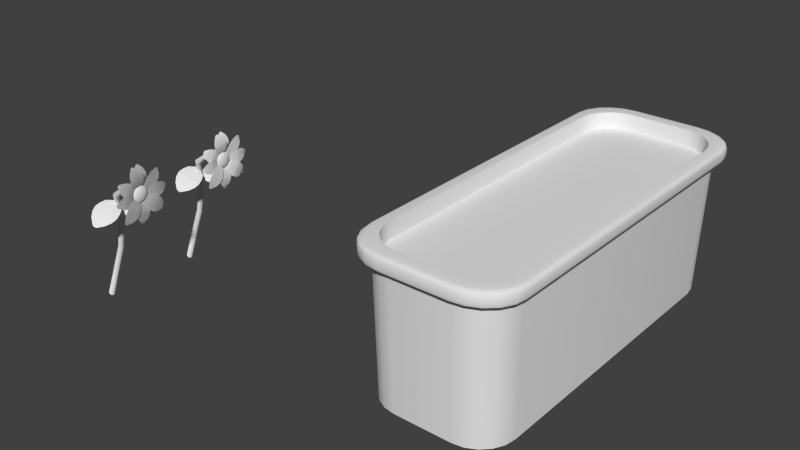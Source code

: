 # Source: flower.blend  (saved by Blender 2.76.0; exported with 4.5.12 LTS)
import bpy
from mathutils import Matrix  # noqa: F401  (used for matrix-valued properties, if any)

bpy.ops.wm.read_factory_settings(use_empty=True)
scene = bpy.context.scene
scene.name = 'Scene'

# ---- collections
col_collection_1 = bpy.data.collections.new('Collection 1'); scene.collection.children.link(col_collection_1)

# ---- world
world_world = bpy.data.worlds.new('World'); scene.world = world_world
world_world.color = (0.05088, 0.05088, 0.05088)
world_world.use_sun_shadow = False
world_world.sun_shadow_jitter_overblur = 0.0
world_world.cycles.sampling_method = 'MANUAL'
world_world.cycles.sample_map_resolution = 256

# ---- meshes
me_cube_003 = bpy.data.meshes.new('Cube.003')
me_cube_003.from_pydata([(-1.339, -3.008, 1.123), (-0.5976, -3.758, 1.123), (-1.303, -3.24, 1.123), (-1.198, -3.449, 1.123), (-1.034, -3.615, 1.123), (-0.8268, -3.721, 1.123), (0.5976, -3.758, 1.123), (1.339, -3.008, 1.123), (0.8268, -3.721, 1.123), (1.034, -3.615, 1.123), (1.198, -3.449, 1.123), (1.303, -3.24, 1.123), (-1.339, -2.001e-08, 1.123), (1.339, -2.001e-08, 1.123), (-1.339, 3.008, 1.123), (-0.5976, 3.758, 1.123), (-1.303, 3.24, 1.123), (-1.198, 3.449, 1.123), (-1.034, 3.615, 1.123), (-0.8268, 3.721, 1.123), (0.5976, 3.758, 1.123), (1.339, 3.008, 1.123), (0.8268, 3.721, 1.123), (1.034, 3.615, 1.123), (1.198, 3.449, 1.123), (1.303, 3.24, 1.123)], [], [(5, 1, 6, 8, 9, 10, 11, 7, 13, 21, 25, 24, 23, 22, 20, 15, 19, 18, 17, 16, 14, 12, 0, 2, 3, 4)])
_uv = me_cube_003.uv_layers.new(name='UVMap')
_uv.uv.foreach_set('vector', [0.8087, 0.9951, 0.7231, 1.0, 0.2769, 1.0, 0.1913, 0.9951, 0.1141, 0.9809, 0.05288, 0.9589, 0.01355, 0.9311, 1.78e-07, 0.9002, 8.901e-08, 0.5, 0.0, 0.09977, 0.01355, 0.06894, 0.05288, 0.04113, 0.1141, 0.01905, 0.1913, 0.004883, 0.2769, 0.0, 0.7231, 0.0, 0.8087, 0.004883, 0.8859, 0.01905, 0.9471, 0.04113, 0.9864, 0.06894, 1.0, 0.09977, 1.0, 0.5, 1.0, 0.9002, 0.9864, 0.9311, 0.9471, 0.9589, 0.8859, 0.9809])
me_cube_003.use_remesh_preserve_volume = False
me_cube_003.use_remesh_preserve_attributes = False
me_cube_003.use_mirror_vertex_groups = False
me_cube_003.update()
me_cube_002 = bpy.data.meshes.new('Cube.002')
me_cube_002.from_pydata([(-0.6108, -3.799, -1.41), (-1.369, -3.041, -1.41), (-0.8451, -3.762, -1.41), (-1.056, -3.654, -1.41), (-1.224, -3.487, -1.41), (-1.332, -3.275, -1.41), (1.369, -3.041, -1.41), (0.6108, -3.799, -1.41), (1.332, -3.275, -1.41), (1.224, -3.487, -1.41), (1.056, -3.654, -1.41), (0.8451, -3.762, -1.41), (-1.41, -3.132, 1.41), (-0.6292, -3.913, 1.41), (-1.372, -3.374, 1.41), (-1.261, -3.591, 1.41), (-1.088, -3.764, 1.41), (-0.8705, -3.875, 1.41), (0.6292, -3.913, 1.41), (1.41, -3.132, 1.41), (0.8705, -3.875, 1.41), (1.088, -3.764, 1.41), (1.261, -3.591, 1.41), (1.372, -3.374, 1.41), (-1.369, -2.674e-10, -1.41), (1.369, -2.674e-10, -1.41), (-1.41, 0.0, 1.41), (1.41, 0.0, 1.41), (-0.6108, 3.799, -1.41), (-1.369, 3.041, -1.41), (-0.8451, 3.762, -1.41), (-1.056, 3.654, -1.41), (-1.224, 3.487, -1.41), (-1.332, 3.275, -1.41), (1.369, 3.041, -1.41), (0.6108, 3.799, -1.41), (1.332, 3.275, -1.41), (1.224, 3.487, -1.41), (1.056, 3.654, -1.41), (0.8451, 3.762, -1.41), (-1.41, 3.132, 1.41), (-0.6292, 3.913, 1.41), (-1.372, 3.374, 1.41), (-1.261, 3.591, 1.41), (-1.088, 3.764, 1.41), (-0.8705, 3.875, 1.41), (0.6292, 3.913, 1.41), (1.41, 3.132, 1.41), (0.8705, 3.875, 1.41), (1.088, 3.764, 1.41), (1.261, 3.591, 1.41), (1.372, 3.374, 1.41), (-1.339, -3.008, 1.722), (-0.5976, -3.758, 1.722), (-1.303, -3.24, 1.722), (-1.198, -3.449, 1.722), (-1.034, -3.615, 1.722), (-0.8268, -3.721, 1.722), (0.5976, -3.758, 1.722), (1.339, -3.008, 1.722), (0.8268, -3.721, 1.722), (1.034, -3.615, 1.722), (1.198, -3.449, 1.722), (1.303, -3.24, 1.722), (-1.339, -2.001e-08, 1.722), (1.339, -2.001e-08, 1.722), (-1.339, 3.008, 1.722), (-0.5976, 3.758, 1.722), (-1.303, 3.24, 1.722), (-1.198, 3.449, 1.722), (-1.034, 3.615, 1.722), (-0.8268, 3.721, 1.722), (0.5976, 3.758, 1.722), (1.339, 3.008, 1.722), (0.8268, 3.721, 1.722), (1.034, 3.615, 1.722), (1.198, 3.449, 1.722), (1.303, 3.24, 1.722), (-1.339, -3.008, 1.123), (-0.5976, -3.758, 1.123), (-1.303, -3.24, 1.123), (-1.198, -3.449, 1.123), (-1.034, -3.615, 1.123), (-0.8268, -3.721, 1.123), (0.5976, -3.758, 1.123), (1.339, -3.008, 1.123), (0.8268, -3.721, 1.123), (1.034, -3.615, 1.123), (1.198, -3.449, 1.123), (1.303, -3.24, 1.123), (-1.339, -2.001e-08, 1.123), (1.339, -2.001e-08, 1.123), (-1.339, 3.008, 1.123), (-0.5976, 3.758, 1.123), (-1.303, 3.24, 1.123), (-1.198, 3.449, 1.123), (-1.034, 3.615, 1.123), (-0.8268, 3.721, 1.123), (0.5976, 3.758, 1.123), (1.339, 3.008, 1.123), (0.8268, 3.721, 1.123), (1.034, 3.615, 1.123), (1.198, 3.449, 1.123), (1.303, 3.24, 1.123), (-1.511, -3.21, 1.41), (-1.597, -3.277, 1.502), (-1.554, -3.244, 1.422), (-1.586, -3.268, 1.456), (-0.7128, -4.094, 1.502), (-0.6684, -3.998, 1.41), (-0.7068, -4.081, 1.456), (-0.6906, -4.046, 1.422), (-1.469, -3.457, 1.41), (-1.554, -3.529, 1.502), (-1.511, -3.493, 1.422), (-1.543, -3.52, 1.456), (-1.347, -3.677, 1.41), (-1.428, -3.757, 1.502), (-1.388, -3.717, 1.422), (-1.418, -3.746, 1.456), (-1.16, -3.85, 1.41), (-1.233, -3.938, 1.502), (-1.196, -3.894, 1.422), (-1.223, -3.926, 1.456), (-0.9256, -3.96, 1.41), (-0.9861, -4.054, 1.502), (-0.9559, -4.007, 1.422), (-0.978, -4.041, 1.456), (0.6684, -3.998, 1.41), (0.7128, -4.094, 1.502), (0.6906, -4.046, 1.422), (0.7068, -4.081, 1.456), (1.597, -3.277, 1.502), (1.511, -3.21, 1.41), (1.586, -3.268, 1.456), (1.554, -3.244, 1.422), (0.9861, -4.054, 1.502), (0.9256, -3.96, 1.41), (0.978, -4.041, 1.456), (0.9559, -4.007, 1.422), (1.233, -3.938, 1.502), (1.16, -3.85, 1.41), (1.223, -3.926, 1.456), (1.196, -3.894, 1.422), (1.428, -3.757, 1.502), (1.347, -3.677, 1.41), (1.418, -3.746, 1.456), (1.388, -3.717, 1.422), (1.554, -3.529, 1.502), (1.469, -3.457, 1.41), (1.543, -3.52, 1.456), (1.511, -3.493, 1.422), (-1.511, 2.742e-09, 1.41), (-1.597, 5.08e-09, 1.502), (-1.554, 3.911e-09, 1.422), (-1.586, 4.767e-09, 1.456), (1.597, 5.08e-09, 1.502), (1.511, 2.742e-09, 1.41), (1.586, 4.767e-09, 1.456), (1.554, 3.911e-09, 1.422), (-1.597, 3.277, 1.502), (-1.511, 3.21, 1.41), (-1.586, 3.268, 1.456), (-1.554, 3.244, 1.422), (-0.6684, 3.998, 1.41), (-0.7128, 4.094, 1.502), (-0.6906, 4.046, 1.422), (-0.7068, 4.081, 1.456), (-1.554, 3.529, 1.502), (-1.469, 3.457, 1.41), (-1.543, 3.52, 1.456), (-1.511, 3.493, 1.422), (-1.428, 3.757, 1.502), (-1.347, 3.677, 1.41), (-1.418, 3.746, 1.456), (-1.388, 3.717, 1.422), (-1.233, 3.938, 1.502), (-1.16, 3.85, 1.41), (-1.223, 3.926, 1.456), (-1.196, 3.894, 1.422), (-0.9861, 4.054, 1.502), (-0.9256, 3.96, 1.41), (-0.978, 4.041, 1.456), (-0.9559, 4.007, 1.422), (0.7128, 4.094, 1.502), (0.6684, 3.998, 1.41), (0.7068, 4.081, 1.456), (0.6906, 4.046, 1.422), (1.511, 3.21, 1.41), (1.597, 3.277, 1.502), (1.554, 3.244, 1.422), (1.586, 3.268, 1.456), (0.9256, 3.96, 1.41), (0.9861, 4.054, 1.502), (0.9559, 4.007, 1.422), (0.978, 4.041, 1.456), (1.16, 3.85, 1.41), (1.233, 3.938, 1.502), (1.196, 3.894, 1.422), (1.223, 3.926, 1.456), (1.347, 3.677, 1.41), (1.428, 3.757, 1.502), (1.388, 3.717, 1.422), (1.418, 3.746, 1.456), (1.469, 3.457, 1.41), (1.554, 3.529, 1.502), (1.511, 3.493, 1.422), (1.543, 3.52, 1.456), (-1.597, -3.277, 1.63), (-1.513, -3.189, 1.722), (-1.586, -3.265, 1.676), (-1.555, -3.233, 1.71), (-0.6715, -3.973, 1.722), (-0.7128, -4.094, 1.63), (-0.6921, -4.034, 1.71), (-0.7072, -4.078, 1.676), (-1.554, -3.529, 1.63), (-1.471, -3.434, 1.722), (-1.543, -3.517, 1.676), (-1.513, -3.482, 1.71), (-1.428, -3.757, 1.63), (-1.35, -3.653, 1.722), (-1.418, -3.743, 1.676), (-1.389, -3.705, 1.71), (-1.233, -3.938, 1.63), (-1.163, -3.825, 1.722), (-1.223, -3.923, 1.676), (-1.198, -3.882, 1.71), (-0.9861, -4.054, 1.63), (-0.9295, -3.936, 1.722), (-0.9785, -4.038, 1.676), (-0.9578, -3.995, 1.71), (0.7128, -4.094, 1.63), (0.6715, -3.973, 1.722), (0.7072, -4.078, 1.676), (0.6921, -4.034, 1.71), (1.513, -3.189, 1.722), (1.597, -3.277, 1.63), (1.555, -3.233, 1.71), (1.586, -3.265, 1.676), (0.9295, -3.936, 1.722), (0.9861, -4.054, 1.63), (0.9578, -3.995, 1.71), (0.9785, -4.038, 1.676), (1.163, -3.825, 1.722), (1.233, -3.938, 1.63), (1.198, -3.882, 1.71), (1.223, -3.923, 1.676), (1.35, -3.653, 1.722), (1.428, -3.757, 1.63), (1.389, -3.705, 1.71), (1.418, -3.743, 1.676), (1.471, -3.434, 1.722), (1.554, -3.529, 1.63), (1.513, -3.482, 1.71), (1.543, -3.517, 1.676), (-1.597, 5.08e-09, 1.63), (-1.513, -3.107e-09, 1.722), (-1.586, 3.983e-09, 1.676), (-1.555, 9.865e-10, 1.71), (1.513, -3.107e-09, 1.722), (1.597, 5.08e-09, 1.63), (1.555, 9.865e-10, 1.71), (1.586, 3.983e-09, 1.676), (-1.513, 3.189, 1.722), (-1.597, 3.277, 1.63), (-1.555, 3.233, 1.71), (-1.586, 3.265, 1.676), (-0.7128, 4.094, 1.63), (-0.6715, 3.973, 1.722), (-0.7072, 4.078, 1.676), (-0.6921, 4.034, 1.71), (-1.471, 3.434, 1.722), (-1.554, 3.529, 1.63), (-1.513, 3.482, 1.71), (-1.543, 3.517, 1.676), (-1.35, 3.653, 1.722), (-1.428, 3.757, 1.63), (-1.389, 3.705, 1.71), (-1.418, 3.743, 1.676), (-1.163, 3.825, 1.722), (-1.233, 3.938, 1.63), (-1.198, 3.882, 1.71), (-1.223, 3.923, 1.676), (-0.9295, 3.936, 1.722), (-0.9861, 4.054, 1.63), (-0.9578, 3.995, 1.71), (-0.9785, 4.038, 1.676), (0.6715, 3.973, 1.722), (0.7128, 4.094, 1.63), (0.6921, 4.034, 1.71), (0.7072, 4.078, 1.676), (1.597, 3.277, 1.63), (1.513, 3.189, 1.722), (1.586, 3.265, 1.676), (1.555, 3.233, 1.71), (0.9861, 4.054, 1.63), (0.9295, 3.936, 1.722), (0.9785, 4.038, 1.676), (0.9578, 3.995, 1.71), (1.233, 3.938, 1.63), (1.163, 3.825, 1.722), (1.223, 3.923, 1.676), (1.198, 3.882, 1.71), (1.428, 3.757, 1.63), (1.35, 3.653, 1.722), (1.418, 3.743, 1.676), (1.389, 3.705, 1.71), (1.554, 3.529, 1.63), (1.471, 3.434, 1.722), (1.543, 3.517, 1.676), (1.513, 3.482, 1.71)], [], [(0, 2, 3, 4, 5, 1, 24, 25, 6, 8, 9, 10, 11, 7), (172, 168, 273, 277), (27, 19, 6, 25), (18, 13, 0, 7), (0, 13, 17, 2), (2, 17, 16, 3), (3, 16, 15, 4), (4, 15, 14, 5), (5, 14, 12, 1), (18, 7, 11, 20), (20, 11, 10, 21), (21, 10, 9, 22), (22, 9, 8, 23), (23, 8, 6, 19), (12, 26, 24, 1), (28, 35, 39, 38, 37, 36, 34, 25, 24, 29, 33, 32, 31, 30), (201, 197, 300, 304), (27, 25, 34, 47), (46, 35, 28, 41), (28, 30, 45, 41), (30, 31, 44, 45), (31, 32, 43, 44), (32, 33, 42, 43), (33, 29, 40, 42), (46, 48, 39, 35), (48, 49, 38, 39), (49, 50, 37, 38), (50, 51, 36, 37), (51, 47, 34, 36), (40, 29, 24, 26), (132, 156, 261, 237), (129, 136, 241, 232), (148, 132, 237, 253), (41, 45, 181, 164), (160, 153, 256, 265), (197, 193, 296, 300), (193, 184, 289, 296), (153, 105, 208, 256), (40, 26, 152, 161), (176, 172, 277, 281), (108, 129, 232, 213), (42, 40, 161, 169), (49, 48, 192, 196), (117, 121, 224, 220), (144, 148, 253, 249), (180, 176, 281, 285), (205, 201, 304, 308), (168, 160, 265, 273), (140, 144, 249, 245), (184, 165, 268, 289), (23, 19, 133, 149), (125, 108, 213, 228), (12, 14, 112, 104), (121, 125, 228, 224), (47, 51, 204, 188), (189, 205, 308, 292), (48, 46, 185, 192), (17, 13, 109, 124), (20, 21, 141, 137), (113, 117, 220, 216), (15, 16, 120, 116), (156, 189, 292, 261), (50, 49, 196, 200), (45, 44, 177, 181), (13, 18, 128, 109), (21, 22, 145, 141), (14, 15, 116, 112), (43, 42, 169, 173), (51, 50, 200, 204), (44, 43, 173, 177), (26, 12, 104, 152), (19, 27, 157, 133), (22, 23, 149, 145), (27, 47, 188, 157), (209, 217, 54, 52), (165, 180, 285, 268), (136, 140, 245, 241), (18, 20, 137, 128), (16, 17, 124, 120), (46, 41, 164, 185), (301, 297, 74, 75), (293, 309, 77, 73), (225, 229, 57, 56), (297, 288, 72, 74), (212, 233, 58, 53), (244, 248, 62, 61), (260, 293, 73, 65), (305, 301, 75, 76), (248, 252, 63, 62), (221, 225, 56, 55), (284, 280, 70, 71), (229, 212, 53, 57), (276, 272, 68, 69), (309, 305, 76, 77), (280, 276, 69, 70), (252, 236, 59, 63), (264, 257, 64, 66), (257, 209, 52, 64), (217, 221, 55, 54), (272, 264, 66, 68), (269, 284, 71, 67), (288, 269, 67, 72), (240, 244, 61, 60), (236, 260, 65, 59), (233, 240, 60, 58), (73, 77, 103, 99), (74, 72, 98, 100), (64, 52, 78, 90), (60, 61, 87, 86), (55, 56, 82, 81), (71, 70, 96, 97), (66, 64, 90, 92), (75, 74, 100, 101), (70, 69, 95, 96), (53, 58, 84, 79), (61, 62, 88, 87), (54, 55, 81, 80), (72, 67, 93, 98), (76, 75, 101, 102), (69, 68, 94, 95), (57, 53, 79, 83), (59, 65, 91, 85), (62, 63, 89, 88), (52, 54, 80, 78), (65, 73, 99, 91), (77, 76, 102, 103), (68, 66, 92, 94), (58, 60, 86, 84), (56, 57, 83, 82), (67, 71, 97, 93), (63, 59, 85, 89), (108, 125, 127, 110), (110, 127, 126, 111), (111, 126, 124, 109), (125, 121, 123, 127), (127, 123, 122, 126), (126, 122, 120, 124), (121, 117, 119, 123), (123, 119, 118, 122), (122, 118, 116, 120), (117, 113, 115, 119), (119, 115, 114, 118), (118, 114, 112, 116), (113, 105, 107, 115), (115, 107, 106, 114), (114, 106, 104, 112), (136, 129, 131, 138), (138, 131, 130, 139), (139, 130, 128, 137), (140, 136, 138, 142), (142, 138, 139, 143), (143, 139, 137, 141), (144, 140, 142, 146), (146, 142, 143, 147), (147, 143, 141, 145), (148, 144, 146, 150), (150, 146, 147, 151), (151, 147, 145, 149), (132, 148, 150, 134), (134, 150, 151, 135), (135, 151, 149, 133), (105, 153, 155, 107), (107, 155, 154, 106), (106, 154, 152, 104), (129, 108, 110, 131), (131, 110, 111, 130), (130, 111, 109, 128), (156, 132, 134, 158), (158, 134, 135, 159), (159, 135, 133, 157), (164, 181, 183, 166), (166, 183, 182, 167), (167, 182, 180, 165), (181, 177, 179, 183), (183, 179, 178, 182), (182, 178, 176, 180), (177, 173, 175, 179), (179, 175, 174, 178), (178, 174, 172, 176), (173, 169, 171, 175), (175, 171, 170, 174), (174, 170, 168, 172), (169, 161, 163, 171), (171, 163, 162, 170), (170, 162, 160, 168), (192, 185, 187, 194), (194, 187, 186, 195), (195, 186, 184, 193), (196, 192, 194, 198), (198, 194, 195, 199), (199, 195, 193, 197), (200, 196, 198, 202), (202, 198, 199, 203), (203, 199, 197, 201), (204, 200, 202, 206), (206, 202, 203, 207), (207, 203, 201, 205), (188, 204, 206, 190), (190, 206, 207, 191), (191, 207, 205, 189), (161, 152, 154, 163), (163, 154, 155, 162), (162, 155, 153, 160), (185, 164, 166, 187), (187, 166, 167, 186), (186, 167, 165, 184), (157, 188, 190, 159), (159, 190, 191, 158), (158, 191, 189, 156), (212, 229, 231, 214), (214, 231, 230, 215), (215, 230, 228, 213), (229, 225, 227, 231), (231, 227, 226, 230), (230, 226, 224, 228), (225, 221, 223, 227), (227, 223, 222, 226), (226, 222, 220, 224), (221, 217, 219, 223), (223, 219, 218, 222), (222, 218, 216, 220), (217, 209, 211, 219), (219, 211, 210, 218), (218, 210, 208, 216), (240, 233, 235, 242), (242, 235, 234, 243), (243, 234, 232, 241), (244, 240, 242, 246), (246, 242, 243, 247), (247, 243, 241, 245), (248, 244, 246, 250), (250, 246, 247, 251), (251, 247, 245, 249), (252, 248, 250, 254), (254, 250, 251, 255), (255, 251, 249, 253), (236, 252, 254, 238), (238, 254, 255, 239), (239, 255, 253, 237), (209, 257, 259, 211), (211, 259, 258, 210), (210, 258, 256, 208), (233, 212, 214, 235), (235, 214, 215, 234), (234, 215, 213, 232), (260, 236, 238, 262), (262, 238, 239, 263), (263, 239, 237, 261), (268, 285, 287, 270), (270, 287, 286, 271), (271, 286, 284, 269), (285, 281, 283, 287), (287, 283, 282, 286), (286, 282, 280, 284), (281, 277, 279, 283), (283, 279, 278, 282), (282, 278, 276, 280), (277, 273, 275, 279), (279, 275, 274, 278), (278, 274, 272, 276), (273, 265, 267, 275), (275, 267, 266, 274), (274, 266, 264, 272), (296, 289, 291, 298), (298, 291, 290, 299), (299, 290, 288, 297), (300, 296, 298, 302), (302, 298, 299, 303), (303, 299, 297, 301), (304, 300, 302, 306), (306, 302, 303, 307), (307, 303, 301, 305), (308, 304, 306, 310), (310, 306, 307, 311), (311, 307, 305, 309), (292, 308, 310, 294), (294, 310, 311, 295), (295, 311, 309, 293), (265, 256, 258, 267), (267, 258, 259, 266), (266, 259, 257, 264), (289, 268, 270, 291), (291, 270, 271, 290), (290, 271, 269, 288), (261, 292, 294, 263), (263, 294, 295, 262), (262, 295, 293, 260), (105, 113, 216, 208)])
me_cube_002.polygons.foreach_set('use_smooth', [True] * 288)
_uv = me_cube_002.uv_layers.new(name='UVMap')
_uv.uv.foreach_set('vector', [0.6085, 0.0, 0.6257, 0.002525, 0.6411, 0.009853, 0.6534, 0.02127, 0.6612, 0.03565, 0.664, 0.05159, 0.664, 0.2586, 0.4638, 0.2586, 0.4638, 0.05159, 0.4665, 0.03565, 0.4744, 0.02127, 0.4866, 0.009853, 0.5021, 0.002525, 0.5192, 3.245e-08, 0.9638, 0.5226, 0.9638, 0.508, 0.9732, 0.508, 0.9732, 0.5226, 0.664, 0.2444, 0.664, 0.03124, 0.8702, 0.03747, 0.8702, 0.2444, 0.5873, 0.709, 0.4959, 0.709, 0.4982, 0.5171, 0.587, 0.5171, 0.4982, 0.5171, 0.4959, 0.709, 0.4787, 0.709, 0.4815, 0.5172, 0.4815, 0.5172, 0.4787, 0.709, 0.4638, 0.7091, 0.467, 0.5172, 0.8702, 0.9927, 0.664, 1.0, 0.664, 0.9872, 0.8702, 0.9803, 0.8702, 0.9803, 0.664, 0.9872, 0.664, 0.9717, 0.8702, 0.9653, 0.8702, 0.9653, 0.664, 0.9717, 0.664, 0.9551, 0.8701, 0.9491, 0.5873, 0.709, 0.587, 0.5171, 0.6043, 0.5171, 0.6052, 0.709, 0.6052, 0.709, 0.6043, 0.5171, 0.6205, 0.5171, 0.6219, 0.709, 0.6219, 0.709, 0.6205, 0.5171, 0.6341, 0.5172, 0.6359, 0.7091, 0.6641, 0.0, 0.8703, 0.007149, 0.8702, 0.02153, 0.664, 0.01481, 0.664, 0.01481, 0.8702, 0.02153, 0.8702, 0.03747, 0.664, 0.03124, 0.664, 0.9551, 0.664, 0.7429, 0.8702, 0.7431, 0.8701, 0.9491, 0.6085, 0.5171, 0.5192, 0.5171, 0.5021, 0.5146, 0.4866, 0.5073, 0.4744, 0.4958, 0.4665, 0.4815, 0.4638, 0.4655, 0.4638, 0.2586, 0.664, 0.2586, 0.664, 0.4655, 0.6612, 0.4815, 0.6534, 0.4958, 0.6411, 0.5073, 0.6257, 0.5146, 0.6393, 0.7115, 0.6393, 0.6982, 0.6487, 0.6982, 0.6487, 0.7115, 0.664, 0.2444, 0.8702, 0.2444, 0.8701, 0.4514, 0.664, 0.4576, 0.2654, 0.747, 0.2667, 0.5551, 0.356, 0.555, 0.3574, 0.7469, 0.356, 0.555, 0.3732, 0.555, 0.3751, 0.7469, 0.3574, 0.7469, 0.3732, 0.555, 0.3886, 0.5551, 0.391, 0.747, 0.3751, 0.7469, 0.3886, 0.5551, 0.4009, 0.5551, 0.4036, 0.747, 0.391, 0.747, 0.8702, 0.5079, 0.8702, 0.5215, 0.664, 0.5146, 0.664, 0.5006, 0.8702, 0.5215, 0.8702, 0.5371, 0.664, 0.5307, 0.664, 0.5146, 0.2654, 0.747, 0.2478, 0.747, 0.2496, 0.5551, 0.2667, 0.5551, 0.2478, 0.747, 0.2319, 0.747, 0.2341, 0.5551, 0.2496, 0.5551, 0.6641, 0.5006, 0.664, 0.4888, 0.8702, 0.4817, 0.8703, 0.4931, 0.664, 0.4888, 0.664, 0.474, 0.8702, 0.4673, 0.8702, 0.4817, 0.664, 0.474, 0.664, 0.4576, 0.8701, 0.4514, 0.8702, 0.4673, 0.664, 0.5307, 0.8702, 0.5371, 0.8702, 0.7431, 0.664, 0.7429, 0.9848, 0.4787, 0.9848, 0.2557, 0.9942, 0.2557, 0.9942, 0.4787, 0.4508, 0.606, 0.4508, 0.5872, 0.4602, 0.5872, 0.4602, 0.606, 0.9848, 0.4959, 0.9848, 0.4787, 0.9942, 0.4787, 0.9942, 0.4959, 0.06994, 0.01142, 0.0523, 0.01402, 0.04827, 0.008213, 0.06707, 0.005653, 0.9638, 0.4911, 0.9638, 0.2691, 0.9732, 0.2691, 0.9732, 0.4911, 0.6393, 0.6982, 0.6392, 0.6814, 0.6486, 0.6814, 0.6487, 0.6982, 0.6392, 0.6814, 0.6392, 0.6628, 0.6486, 0.6628, 0.6486, 0.6814, 0.9638, 0.2691, 0.9638, 0.04715, 0.9732, 0.04715, 0.9732, 0.2691, 0.01285, 0.06456, 0.01285, 0.2777, 0.005459, 0.2777, 0.005459, 0.05925, 0.6393, 0.5304, 0.6393, 0.5171, 0.6487, 0.5171, 0.6487, 0.5304, 0.4508, 0.7024, 0.4508, 0.606, 0.4602, 0.606, 0.4603, 0.7024, 0.01565, 0.04814, 0.01285, 0.06456, 0.005459, 0.05925, 0.008547, 0.04249, 0.1955, 0.02157, 0.1796, 0.01402, 0.1836, 0.008213, 0.2007, 0.01571, 0.9638, 0.01352, 0.9637, 2.694e-06, 0.9731, 0.0, 0.9732, 0.01352, 0.9847, 0.5114, 0.9848, 0.4959, 0.9942, 0.4959, 0.9942, 0.5114, 0.6392, 0.5472, 0.6393, 0.5304, 0.6487, 0.5304, 0.6486, 0.5472, 0.9848, 0.0155, 0.9847, 0.0, 0.9942, 0.0, 0.9942, 0.0155, 0.9638, 0.508, 0.9638, 0.4911, 0.9732, 0.4911, 0.9732, 0.508, 0.4508, 0.5696, 0.4509, 0.555, 0.4603, 0.555, 0.4603, 0.5696, 0.6392, 0.6628, 0.6392, 0.5658, 0.6486, 0.5658, 0.6486, 0.6628, 0.2162, 0.5073, 0.219, 0.4909, 0.2264, 0.4962, 0.2233, 0.513, 0.4509, 0.7206, 0.4508, 0.7024, 0.4603, 0.7024, 0.4603, 0.7206, 0.01285, 0.4909, 0.01565, 0.5073, 0.008547, 0.513, 0.00546, 0.4962, 0.4509, 0.7364, 0.4509, 0.7206, 0.4603, 0.7206, 0.4603, 0.7364, 0.219, 0.06456, 0.2162, 0.04814, 0.2233, 0.04249, 0.2264, 0.05925, 0.9848, 0.03268, 0.9848, 0.0155, 0.9942, 0.0155, 0.9942, 0.03268, 0.1796, 0.01402, 0.1619, 0.01142, 0.1648, 0.005653, 0.1836, 0.008213, 0.0523, 0.5415, 0.06994, 0.5441, 0.06707, 0.5498, 0.04827, 0.5473, 0.1796, 0.5415, 0.1955, 0.5339, 0.2007, 0.5398, 0.1836, 0.5473, 0.9638, 0.02977, 0.9638, 0.01352, 0.9732, 0.01352, 0.9732, 0.02977, 0.02376, 0.5222, 0.03639, 0.5339, 0.03115, 0.5398, 0.01743, 0.528, 0.9848, 0.2557, 0.9848, 0.03268, 0.9942, 0.03268, 0.9942, 0.2557, 0.2081, 0.03333, 0.1955, 0.02157, 0.2007, 0.01571, 0.2144, 0.0275, 0.0523, 0.01402, 0.03639, 0.02157, 0.03115, 0.01571, 0.04827, 0.008213, 0.06994, 0.5441, 0.1619, 0.5441, 0.1648, 0.5498, 0.06707, 0.5498, 0.1955, 0.5339, 0.2081, 0.5222, 0.2144, 0.528, 0.2007, 0.5398, 0.01565, 0.5073, 0.02376, 0.5222, 0.01743, 0.528, 0.008547, 0.513, 0.02376, 0.03333, 0.01565, 0.04814, 0.008547, 0.04249, 0.01743, 0.0275, 0.2162, 0.04814, 0.2081, 0.03333, 0.2144, 0.0275, 0.2233, 0.04249, 0.03639, 0.02157, 0.02376, 0.03333, 0.01743, 0.0275, 0.03115, 0.01571, 0.01285, 0.2777, 0.01285, 0.4909, 0.00546, 0.4962, 0.005459, 0.2777, 0.219, 0.4909, 0.219, 0.2777, 0.2264, 0.2777, 0.2264, 0.4962, 0.2081, 0.5222, 0.2162, 0.5073, 0.2233, 0.513, 0.2144, 0.528, 0.219, 0.2777, 0.219, 0.06456, 0.2264, 0.05925, 0.2264, 0.2777, 0.2372, 0.06047, 0.2403, 0.04382, 0.2526, 0.05702, 0.2499, 0.07279, 0.6392, 0.5658, 0.6392, 0.5472, 0.6486, 0.5472, 0.6486, 0.5658, 0.4508, 0.5872, 0.4508, 0.5696, 0.4603, 0.5696, 0.4602, 0.5872, 0.1619, 0.5441, 0.1796, 0.5415, 0.1836, 0.5473, 0.1648, 0.5498, 0.03639, 0.5339, 0.0523, 0.5415, 0.04827, 0.5473, 0.03115, 0.5398, 0.1619, 0.01142, 0.06994, 0.01142, 0.06707, 0.005653, 0.1648, 0.005653, 0.4329, 0.5379, 0.4158, 0.5454, 0.4083, 0.5308, 0.4234, 0.5235, 0.4585, 0.4946, 0.4554, 0.5112, 0.4431, 0.498, 0.4458, 0.4822, 0.2628, 0.01717, 0.2799, 0.009673, 0.2874, 0.02426, 0.2723, 0.03151, 0.4158, 0.5454, 0.3969, 0.5479, 0.3915, 0.5333, 0.4083, 0.5308, 0.2987, 0.007105, 0.3969, 0.007105, 0.3915, 0.02176, 0.3041, 0.02176, 0.4329, 0.01717, 0.4466, 0.02891, 0.4354, 0.0428, 0.4234, 0.03151, 0.4585, 0.2775, 0.4585, 0.4946, 0.4458, 0.4822, 0.4458, 0.2775, 0.4466, 0.5261, 0.4329, 0.5379, 0.4234, 0.5235, 0.4354, 0.5122, 0.4466, 0.02891, 0.4554, 0.04382, 0.4431, 0.05702, 0.4354, 0.0428, 0.2491, 0.02891, 0.2628, 0.01717, 0.2723, 0.03151, 0.2603, 0.0428, 0.2799, 0.5454, 0.2628, 0.5379, 0.2723, 0.5235, 0.2874, 0.5308, 0.2799, 0.009673, 0.2987, 0.007105, 0.3041, 0.02176, 0.2874, 0.02426, 0.2491, 0.5261, 0.2403, 0.5112, 0.2526, 0.498, 0.2603, 0.5122, 0.4554, 0.5112, 0.4466, 0.5261, 0.4354, 0.5122, 0.4431, 0.498, 0.2628, 0.5379, 0.2491, 0.5261, 0.2603, 0.5122, 0.2723, 0.5235, 0.4554, 0.04382, 0.4585, 0.06047, 0.4458, 0.07279, 0.4431, 0.05702, 0.2372, 0.4946, 0.2372, 0.2775, 0.2499, 0.2775, 0.2499, 0.4822, 0.2372, 0.2775, 0.2372, 0.06047, 0.2499, 0.07279, 0.2499, 0.2775, 0.2403, 0.04382, 0.2491, 0.02891, 0.2603, 0.0428, 0.2526, 0.05702, 0.2403, 0.5112, 0.2372, 0.4946, 0.2499, 0.4822, 0.2526, 0.498, 0.2987, 0.5479, 0.2799, 0.5454, 0.2874, 0.5308, 0.3041, 0.5333, 0.3969, 0.5479, 0.2987, 0.5479, 0.3041, 0.5333, 0.3915, 0.5333, 0.4158, 0.009673, 0.4329, 0.01717, 0.4234, 0.03151, 0.4083, 0.02426, 0.4585, 0.06047, 0.4585, 0.2775, 0.4458, 0.2775, 0.4458, 0.07279, 0.3969, 0.007105, 0.4158, 0.009673, 0.4083, 0.02426, 0.3915, 0.02176, 0.9579, 0.4365, 0.9579, 0.4524, 0.9142, 0.4524, 0.9141, 0.4365, 0.4037, 0.694, 0.4036, 0.6788, 0.4474, 0.6788, 0.4474, 0.694, 0.9141, 0.2347, 0.914, 0.4394, 0.8703, 0.4394, 0.8703, 0.2347, 5.09e-06, 0.5807, 2.859e-05, 0.5667, 0.04381, 0.5667, 0.04378, 0.5807, 0.9141, 0.4694, 0.9141, 0.4807, 0.8704, 0.4807, 0.8703, 0.4694, 0.4036, 0.5822, 0.4036, 0.5674, 0.4474, 0.5674, 0.4474, 0.5822, 0.9141, 0.03, 0.9141, 0.2347, 0.8703, 0.2347, 0.8703, 0.03, 0.4037, 0.7072, 0.4037, 0.694, 0.4474, 0.694, 0.4475, 0.7072, 0.4036, 0.5674, 0.4037, 0.555, 0.4475, 0.555, 0.4474, 0.5674, 2.292e-05, 0.6777, 0.0, 0.5963, 0.04378, 0.5963, 0.0438, 0.6777, 2.859e-05, 0.5667, 6.825e-05, 0.5555, 0.04385, 0.5555, 0.04381, 0.5667, 0.914, 0.4552, 0.9141, 0.4694, 0.8703, 0.4694, 0.8703, 0.4552, 0.4036, 0.6788, 0.4036, 0.598, 0.4474, 0.598, 0.4474, 0.6788, 0.958, 0.4673, 0.958, 0.4796, 0.9142, 0.4796, 0.9142, 0.4673, 0.9141, 4.852e-06, 0.9141, 0.01423, 0.8703, 0.01423, 0.8704, 0.0, 3.681e-05, 0.6933, 2.292e-05, 0.6777, 0.0438, 0.6777, 0.04381, 0.6933, 0.958, 0.02893, 0.9579, 0.2327, 0.9142, 0.2327, 0.9142, 0.02894, 0.958, 0.0, 0.958, 0.01347, 0.9142, 0.01348, 0.9142, 9.492e-06, 0.914, 0.4394, 0.914, 0.4552, 0.8703, 0.4552, 0.8703, 0.4394, 0.9579, 0.2327, 0.9579, 0.4365, 0.9141, 0.4365, 0.9142, 0.2327, 0.9579, 0.4524, 0.958, 0.4673, 0.9142, 0.4673, 0.9142, 0.4524, 0.9141, 0.01423, 0.9141, 0.03, 0.8703, 0.03, 0.8703, 0.01423, 0.0, 0.5963, 5.09e-06, 0.5807, 0.04378, 0.5807, 0.04378, 0.5963, 6.823e-05, 0.7074, 3.681e-05, 0.6933, 0.04381, 0.6933, 0.04385, 0.7073, 0.4036, 0.598, 0.4036, 0.5822, 0.4474, 0.5822, 0.4474, 0.598, 0.958, 0.01347, 0.958, 0.02893, 0.9142, 0.02894, 0.9142, 0.01348, 0.4508, 0.7024, 0.4509, 0.7206, 0.4475, 0.7199, 0.4475, 0.7019, 0.06426, 0.5555, 0.04444, 0.5528, 0.04605, 0.5505, 0.06545, 0.5531, 0.06545, 0.5531, 0.04605, 0.5505, 0.04827, 0.5473, 0.06707, 0.5498, 0.4509, 0.7206, 0.4509, 0.7364, 0.4475, 0.7356, 0.4475, 0.7199, 0.04444, 0.5528, 0.02653, 0.5449, 0.02848, 0.5428, 0.04605, 0.5505, 0.04605, 0.5505, 0.02848, 0.5428, 0.03115, 0.5398, 0.04827, 0.5473, 0.9637, 2.694e-06, 0.9638, 0.01352, 0.9604, 0.01418, 0.9604, 0.0007357, 0.02653, 0.5449, 0.0123, 0.5327, 0.01447, 0.5307, 0.02848, 0.5428, 0.02848, 0.5428, 0.01447, 0.5307, 0.01743, 0.528, 0.03115, 0.5398, 0.9638, 0.01352, 0.9638, 0.02977, 0.9604, 0.03036, 0.9604, 0.01418, 0.0123, 0.5327, 0.003155, 0.5173, 0.005434, 0.5155, 0.01447, 0.5307, 0.01447, 0.5307, 0.005434, 0.5155, 0.008547, 0.513, 0.01743, 0.528, 0.9638, 0.02977, 0.9638, 0.04715, 0.9604, 0.04768, 0.9604, 0.03036, 0.003155, 0.5173, 1.22e-07, 0.5002, 0.002308, 0.4985, 0.005434, 0.5155, 0.005434, 0.5155, 0.002308, 0.4985, 0.00546, 0.4962, 0.008547, 0.513, 0.4508, 0.5872, 0.4508, 0.606, 0.4475, 0.6063, 0.4475, 0.5877, 0.1874, 0.5528, 0.1676, 0.5555, 0.1664, 0.5531, 0.1858, 0.5505, 0.1858, 0.5505, 0.1664, 0.5531, 0.1648, 0.5498, 0.1836, 0.5473, 0.4508, 0.5696, 0.4508, 0.5872, 0.4475, 0.5877, 0.4475, 0.5702, 0.2054, 0.5449, 0.1874, 0.5528, 0.1858, 0.5505, 0.2034, 0.5428, 0.2034, 0.5428, 0.1858, 0.5505, 0.1836, 0.5473, 0.2007, 0.5398, 0.4509, 0.555, 0.4508, 0.5696, 0.4475, 0.5702, 0.4475, 0.5557, 0.2196, 0.5327, 0.2054, 0.5449, 0.2034, 0.5428, 0.2174, 0.5307, 0.2174, 0.5307, 0.2034, 0.5428, 0.2007, 0.5398, 0.2144, 0.528, 0.9848, 0.4959, 0.9847, 0.5114, 0.9814, 0.5107, 0.9814, 0.4952, 0.2287, 0.5173, 0.2196, 0.5327, 0.2174, 0.5307, 0.2264, 0.5155, 0.2264, 0.5155, 0.2174, 0.5307, 0.2144, 0.528, 0.2233, 0.513, 0.9848, 0.4787, 0.9848, 0.4959, 0.9814, 0.4952, 0.9815, 0.4781, 0.2319, 0.5002, 0.2287, 0.5173, 0.2264, 0.5155, 0.2296, 0.4985, 0.2296, 0.4985, 0.2264, 0.5155, 0.2233, 0.513, 0.2264, 0.4962, 0.9638, 0.04715, 0.9638, 0.2691, 0.9604, 0.2691, 0.9604, 0.04768, 0.9604, 0.04768, 0.9604, 0.2691, 0.958, 0.2689, 0.958, 0.04913, 0.002308, 0.4985, 0.002307, 0.2777, 0.005459, 0.2777, 0.00546, 0.4962, 0.4508, 0.606, 0.4508, 0.7024, 0.4475, 0.7019, 0.4475, 0.6063, 0.1676, 0.5555, 0.06426, 0.5555, 0.06545, 0.5531, 0.1664, 0.5531, 0.1664, 0.5531, 0.06545, 0.5531, 0.06707, 0.5498, 0.1648, 0.5498, 0.9848, 0.2557, 0.9848, 0.4787, 0.9815, 0.4781, 0.9815, 0.2557, 0.9815, 0.2557, 0.9815, 0.4781, 0.979, 0.4765, 0.979, 0.2557, 0.2296, 0.2777, 0.2296, 0.4985, 0.2264, 0.4962, 0.2264, 0.2777, 0.06707, 0.005653, 0.04827, 0.008213, 0.04605, 0.00503, 0.06545, 0.002389, 0.06545, 0.002389, 0.04605, 0.00503, 0.04444, 0.0027, 0.06426, 9.736e-08, 0.6359, 0.5662, 0.6359, 0.5478, 0.6392, 0.5472, 0.6392, 0.5658, 0.04827, 0.008213, 0.03115, 0.01571, 0.02848, 0.01273, 0.04605, 0.00503, 0.04605, 0.00503, 0.02848, 0.01273, 0.02653, 0.01054, 0.04444, 0.0027, 0.6359, 0.5478, 0.6359, 0.5311, 0.6393, 0.5304, 0.6392, 0.5472, 0.03115, 0.01571, 0.01743, 0.0275, 0.01447, 0.02477, 0.02848, 0.01273, 0.02848, 0.01273, 0.01447, 0.02477, 0.0123, 0.02277, 0.02653, 0.01054, 0.6359, 0.5311, 0.636, 0.5179, 0.6393, 0.5171, 0.6393, 0.5304, 0.01743, 0.0275, 0.008547, 0.04249, 0.005434, 0.04002, 0.01447, 0.02477, 0.01447, 0.02477, 0.005434, 0.04002, 0.003155, 0.0382, 0.0123, 0.02277, 0.9604, 0.5218, 0.9604, 0.5072, 0.9638, 0.508, 0.9638, 0.5226, 0.008547, 0.04249, 0.005459, 0.05925, 0.002307, 0.05698, 0.005434, 0.04002, 0.005434, 0.04002, 0.002307, 0.05698, 0.0, 0.05533, 0.003155, 0.0382, 0.9604, 0.5072, 0.9604, 0.4905, 0.9638, 0.4911, 0.9638, 0.508, 0.1836, 0.008213, 0.1648, 0.005653, 0.1664, 0.002389, 0.1858, 0.00503, 0.1858, 0.00503, 0.1664, 0.002389, 0.1676, 0.0, 0.1874, 0.0027, 0.6359, 0.6809, 0.6359, 0.6624, 0.6392, 0.6628, 0.6392, 0.6814, 0.2007, 0.01571, 0.1836, 0.008213, 0.1858, 0.00503, 0.2034, 0.01273, 0.2034, 0.01273, 0.1858, 0.00503, 0.1874, 0.0027, 0.2054, 0.01054, 0.6359, 0.6976, 0.6359, 0.6809, 0.6392, 0.6814, 0.6393, 0.6982, 0.2144, 0.0275, 0.2007, 0.01571, 0.2034, 0.01273, 0.2174, 0.02477, 0.2174, 0.02477, 0.2034, 0.01273, 0.2054, 0.01054, 0.2196, 0.02277, 0.636, 0.7108, 0.6359, 0.6976, 0.6393, 0.6982, 0.6393, 0.7115, 0.2233, 0.04249, 0.2144, 0.0275, 0.2174, 0.02477, 0.2264, 0.04002, 0.2264, 0.04002, 0.2174, 0.02477, 0.2196, 0.02277, 0.2287, 0.0382, 0.9814, 0.01616, 0.9814, 0.0007313, 0.9847, 0.0, 0.9848, 0.0155, 0.2264, 0.05925, 0.2233, 0.04249, 0.2264, 0.04002, 0.2296, 0.05698, 0.2296, 0.05698, 0.2264, 0.04002, 0.2287, 0.0382, 0.2319, 0.05533, 0.9815, 0.03328, 0.9814, 0.01616, 0.9848, 0.0155, 0.9848, 0.03268, 0.005459, 0.05925, 0.005459, 0.2777, 0.002307, 0.2777, 0.002307, 0.05698, 0.958, 0.4886, 0.958, 0.2689, 0.9604, 0.2691, 0.9604, 0.4905, 0.9604, 0.4905, 0.9604, 0.2691, 0.9638, 0.2691, 0.9638, 0.4911, 0.1648, 0.005653, 0.06707, 0.005653, 0.06545, 0.002389, 0.1664, 0.002389, 0.1664, 0.002389, 0.06545, 0.002389, 0.06426, 9.736e-08, 0.1676, 0.0, 0.6359, 0.6624, 0.6359, 0.5662, 0.6392, 0.5658, 0.6392, 0.6628, 0.2264, 0.2777, 0.2264, 0.05925, 0.2296, 0.05698, 0.2296, 0.2777, 0.979, 0.2557, 0.979, 0.03494, 0.9815, 0.03328, 0.9815, 0.2557, 0.9815, 0.2557, 0.9815, 0.03328, 0.9848, 0.03268, 0.9848, 0.2557, 0.2987, 0.007105, 0.2799, 0.009673, 0.2778, 0.005648, 0.2972, 0.003003, 0.2972, 0.003003, 0.2778, 0.005648, 0.2763, 0.002701, 0.2961, 0.0, 0.4636, 0.7019, 0.4636, 0.72, 0.4603, 0.7206, 0.4603, 0.7024, 0.2799, 0.009673, 0.2628, 0.01717, 0.2602, 0.01334, 0.2778, 0.005648, 0.2778, 0.005648, 0.2602, 0.01334, 0.2584, 0.01054, 0.2763, 0.002701, 0.4636, 0.72, 0.4637, 0.7356, 0.4603, 0.7364, 0.4603, 0.7206, 0.2628, 0.01717, 0.2491, 0.02891, 0.2463, 0.02537, 0.2602, 0.01334, 0.2602, 0.01334, 0.2463, 0.02537, 0.2442, 0.02277, 0.2584, 0.01054, 0.9765, 0.0009584, 0.9765, 0.0144, 0.9732, 0.01352, 0.9731, 0.0, 0.2491, 0.02891, 0.2403, 0.04382, 0.2372, 0.04057, 0.2463, 0.02537, 0.2463, 0.02537, 0.2372, 0.04057, 0.235, 0.03819, 0.2442, 0.02277, 0.9765, 0.0144, 0.9765, 0.03056, 0.9732, 0.02977, 0.9732, 0.01352, 0.2403, 0.04382, 0.2372, 0.06047, 0.2341, 0.05748, 0.2372, 0.04057, 0.2372, 0.04057, 0.2341, 0.05748, 0.2319, 0.0553, 0.235, 0.03819, 0.9765, 0.03056, 0.9766, 0.04787, 0.9732, 0.04715, 0.9732, 0.02977, 0.4158, 0.009673, 0.3969, 0.007105, 0.3984, 0.003003, 0.4179, 0.005648, 0.4179, 0.005648, 0.3984, 0.003003, 0.3995, 0.0, 0.4194, 0.002701, 0.4636, 0.5876, 0.4636, 0.6063, 0.4602, 0.606, 0.4602, 0.5872, 0.4329, 0.01717, 0.4158, 0.009673, 0.4179, 0.005648, 0.4354, 0.01334, 0.4354, 0.01334, 0.4179, 0.005648, 0.4194, 0.002701, 0.4373, 0.01054, 0.4636, 0.5702, 0.4636, 0.5876, 0.4602, 0.5872, 0.4603, 0.5696, 0.4466, 0.02891, 0.4329, 0.01717, 0.4354, 0.01334, 0.4494, 0.02537, 0.4494, 0.02537, 0.4354, 0.01334, 0.4373, 0.01054, 0.4515, 0.02277, 0.4637, 0.5556, 0.4636, 0.5702, 0.4603, 0.5696, 0.4603, 0.555, 0.4554, 0.04382, 0.4466, 0.02891, 0.4494, 0.02537, 0.4584, 0.04057, 0.4584, 0.04057, 0.4494, 0.02537, 0.4515, 0.02277, 0.4606, 0.03819, 0.9975, 0.495, 0.9975, 0.5104, 0.9942, 0.5114, 0.9942, 0.4959, 0.4585, 0.06047, 0.4554, 0.04382, 0.4584, 0.04057, 0.4615, 0.05748, 0.4615, 0.05748, 0.4584, 0.04057, 0.4606, 0.03819, 0.4638, 0.0553, 0.9976, 0.4779, 0.9975, 0.495, 0.9942, 0.4959, 0.9942, 0.4787, 0.2372, 0.06047, 0.2372, 0.2775, 0.2341, 0.2775, 0.2341, 0.05748, 0.979, 0.04984, 0.979, 0.2689, 0.9766, 0.2691, 0.9766, 0.04787, 0.9766, 0.04787, 0.9766, 0.2691, 0.9732, 0.2691, 0.9732, 0.04715, 0.3969, 0.007105, 0.2987, 0.007105, 0.2972, 0.003003, 0.3984, 0.003003, 0.3984, 0.003003, 0.2972, 0.003003, 0.2961, 0.0, 0.3995, 0.0, 0.4636, 0.6063, 0.4636, 0.7019, 0.4603, 0.7024, 0.4602, 0.606, 0.4585, 0.2775, 0.4585, 0.06047, 0.4615, 0.05748, 0.4615, 0.2775, 1.0, 0.2557, 1.0, 0.4757, 0.9976, 0.4779, 0.9976, 0.2557, 0.9976, 0.2557, 0.9976, 0.4779, 0.9942, 0.4787, 0.9942, 0.2557, 0.6486, 0.5658, 0.6486, 0.5472, 0.652, 0.5477, 0.652, 0.5662, 0.2961, 0.555, 0.2763, 0.5523, 0.2778, 0.5494, 0.2972, 0.552, 0.2972, 0.552, 0.2778, 0.5494, 0.2799, 0.5454, 0.2987, 0.5479, 0.6486, 0.5472, 0.6487, 0.5304, 0.652, 0.5311, 0.652, 0.5477, 0.2763, 0.5523, 0.2584, 0.5445, 0.2602, 0.5417, 0.2778, 0.5494, 0.2778, 0.5494, 0.2602, 0.5417, 0.2628, 0.5379, 0.2799, 0.5454, 0.6487, 0.5304, 0.6487, 0.5171, 0.6521, 0.5178, 0.652, 0.5311, 0.2584, 0.5445, 0.2442, 0.5323, 0.2463, 0.5297, 0.2602, 0.5417, 0.2602, 0.5417, 0.2463, 0.5297, 0.2491, 0.5261, 0.2628, 0.5379, 0.9732, 0.5226, 0.9732, 0.508, 0.9765, 0.507, 0.9765, 0.5215, 0.2442, 0.5323, 0.235, 0.5168, 0.2372, 0.5145, 0.2463, 0.5297, 0.2463, 0.5297, 0.2372, 0.5145, 0.2403, 0.5112, 0.2491, 0.5261, 0.9732, 0.508, 0.9732, 0.4911, 0.9766, 0.4903, 0.9765, 0.507, 0.235, 0.5168, 0.2319, 0.4997, 0.2341, 0.4976, 0.2372, 0.5145, 0.2372, 0.5145, 0.2341, 0.4976, 0.2372, 0.4946, 0.2403, 0.5112, 0.6486, 0.6814, 0.6486, 0.6628, 0.652, 0.6625, 0.652, 0.6809, 0.4194, 0.5523, 0.3995, 0.555, 0.3984, 0.552, 0.4179, 0.5494, 0.4179, 0.5494, 0.3984, 0.552, 0.3969, 0.5479, 0.4158, 0.5454, 0.6487, 0.6982, 0.6486, 0.6814, 0.652, 0.6809, 0.652, 0.6976, 0.4373, 0.5445, 0.4194, 0.5523, 0.4179, 0.5494, 0.4354, 0.5417, 0.4354, 0.5417, 0.4179, 0.5494, 0.4158, 0.5454, 0.4329, 0.5379, 0.6487, 0.7115, 0.6487, 0.6982, 0.652, 0.6976, 0.6521, 0.7108, 0.4515, 0.5323, 0.4373, 0.5445, 0.4354, 0.5417, 0.4494, 0.5297, 0.4494, 0.5297, 0.4354, 0.5417, 0.4329, 0.5379, 0.4466, 0.5261, 0.9942, 0.0155, 0.9942, 0.0, 0.9975, 0.0009507, 0.9975, 0.01637, 0.4606, 0.5168, 0.4515, 0.5323, 0.4494, 0.5297, 0.4584, 0.5145, 0.4584, 0.5145, 0.4494, 0.5297, 0.4466, 0.5261, 0.4554, 0.5112, 0.9942, 0.03268, 0.9942, 0.0155, 0.9975, 0.01637, 0.9976, 0.03348, 0.4638, 0.4997, 0.4606, 0.5168, 0.4584, 0.5145, 0.4615, 0.4976, 0.4615, 0.4976, 0.4584, 0.5145, 0.4554, 0.5112, 0.4585, 0.4946, 0.9732, 0.4911, 0.9732, 0.2691, 0.9766, 0.2691, 0.9766, 0.4903, 0.9766, 0.4903, 0.9766, 0.2691, 0.979, 0.2689, 0.979, 0.4879, 0.2341, 0.4976, 0.2341, 0.2775, 0.2372, 0.2775, 0.2372, 0.4946, 0.6486, 0.6628, 0.6486, 0.5658, 0.652, 0.5662, 0.652, 0.6625, 0.3995, 0.555, 0.2961, 0.555, 0.2972, 0.552, 0.3984, 0.552, 0.3984, 0.552, 0.2972, 0.552, 0.2987, 0.5479, 0.3969, 0.5479, 0.9942, 0.2557, 0.9942, 0.03268, 0.9976, 0.03348, 0.9976, 0.2557, 0.9976, 0.2557, 0.9976, 0.03348, 1.0, 0.03566, 1.0, 0.2557, 0.4615, 0.2775, 0.4615, 0.4976, 0.4585, 0.4946, 0.4585, 0.2775, 0.9638, 0.04715, 0.9638, 0.02977, 0.9732, 0.02977, 0.9732, 0.04715])
me_cube_002.use_remesh_preserve_volume = False
me_cube_002.use_remesh_preserve_attributes = False
me_cube_002.use_mirror_vertex_groups = False
me_cube_002.update()
me_sphere = bpy.data.meshes.new('Sphere')
me_sphere.from_pydata([(-0.3096, 0.2249, 0.9239), (-0.5721, 0.4156, 0.7071), (-0.7474, 0.543, 0.3827), (-0.809, 0.5878, -4.371e-08), (-0.1183, 0.364, 0.9239), (-0.2185, 0.6725, 0.7071), (-0.2855, 0.8787, 0.3827), (-0.309, 0.9511, -4.371e-08), (0.1183, 0.364, 0.9239), (0.2185, 0.6725, 0.7071), (0.2855, 0.8787, 0.3827), (0.309, 0.9511, -4.371e-08), (-2.732e-07, -8.875e-08, 1.0), (0.3096, 0.2249, 0.9239), (0.5721, 0.4156, 0.7071), (0.7474, 0.543, 0.3827), (0.809, 0.5878, -4.371e-08), (0.3827, 8.331e-09, 0.9239), (0.7071, 5.18e-08, 0.7071), (0.9239, 5.154e-08, 0.3827), (1.0, 3.82e-08, -4.371e-08), (0.3096, -0.2249, 0.9239), (0.5721, -0.4156, 0.7071), (0.7474, -0.543, 0.3827), (0.809, -0.5878, -4.371e-08), (0.1183, -0.364, 0.9239), (0.2185, -0.6725, 0.7071), (0.2855, -0.8787, 0.3827), (0.309, -0.9511, -4.371e-08), (-0.1183, -0.364, 0.9239), (-0.2185, -0.6725, 0.7071), (-0.2855, -0.8787, 0.3827), (-0.309, -0.9511, -4.371e-08), (-0.3096, -0.2249, 0.9239), (-0.5721, -0.4156, 0.7071), (-0.7474, -0.543, 0.3827), (-0.809, -0.5878, -4.371e-08), (-0.3827, -4.683e-08, 0.9239), (-0.7071, -7.825e-08, 0.7071), (-0.9239, -1.021e-07, 0.3827), (-1.0, -8.875e-08, -4.371e-08), (-0.2804, 0.2037, -0.7968), (-0.1071, 0.3297, -0.7968), (0.1071, 0.3297, -0.7968), (0.2804, 0.2037, -0.7968), (0.3466, -1.203e-08, -0.7968), (0.2804, -0.2037, -0.7968), (0.1071, -0.3297, -0.7968), (-0.1071, -0.3297, -0.7968), (-0.2804, -0.2037, -0.7968), (-0.3466, -5.604e-08, -0.7968), (0.2303, 0.2037, -6.403), (0.4036, 0.3297, -6.403), (0.6178, 0.3297, -6.403), (0.7912, 0.2037, -6.403), (0.8574, -1.203e-08, -6.403), (0.7912, -0.2037, -6.403), (0.6178, -0.3297, -6.403), (0.4036, -0.3297, -6.403), (0.2303, -0.2037, -6.403), (0.1641, -5.604e-08, -6.403), (1.191, 0.2037, -9.405), (1.311, 0.3297, -9.132), (1.459, 0.3297, -8.793), (1.578, 0.2037, -8.52), (1.624, -1.203e-08, -8.415), (1.578, -0.2037, -8.52), (1.459, -0.3297, -8.793), (1.311, -0.3297, -9.132), (1.191, -0.2037, -9.405), (1.146, -5.604e-08, -9.51), (8.453, 1.548, -14.21), (8.572, 1.674, -13.94), (8.72, 1.674, -13.6), (8.84, 1.548, -13.33), (8.885, 1.345, -13.22), (8.84, 1.141, -13.33), (8.72, 1.015, -13.6), (8.572, 1.015, -13.94), (8.453, 1.141, -14.21), (8.407, 1.345, -14.32), (3.667, 1.218, -11.9), (6.192, 1.611, -13.46), (6.312, 1.737, -13.18), (3.786, 1.344, -11.63), (6.46, 1.737, -12.84), (3.934, 1.344, -11.29), (6.579, 1.611, -12.57), (4.054, 1.218, -11.01), (6.625, 1.407, -12.47), (4.099, 1.014, -10.91), (6.579, 1.204, -12.57), (4.054, 0.8104, -11.01), (6.46, 1.078, -12.84), (3.934, 0.6845, -11.29), (6.312, 1.078, -13.18), (3.786, 0.6845, -11.63), (6.192, 1.204, -13.46), (3.667, 0.8104, -11.9), (6.147, 1.407, -13.56), (3.621, 1.014, -12.0), (11.91, 1.061, -16.22), (12.03, 1.187, -15.95), (12.18, 1.187, -15.61), (12.3, 1.061, -15.33), (12.35, 0.8571, -15.23), (12.3, 0.6534, -15.33), (12.18, 0.5275, -15.61), (12.03, 0.5275, -15.95), (11.91, 0.6534, -16.22), (11.87, 0.8571, -16.32), (14.09, 0.2049, -16.22), (14.21, 0.3309, -15.95), (14.36, 0.3309, -15.61), (14.48, 0.2049, -15.33), (14.52, 0.001202, -15.23), (14.48, -0.2025, -15.33), (14.36, -0.3285, -15.61), (14.21, -0.3285, -15.95), (14.09, -0.2025, -16.22), (14.04, 0.001202, -16.32)], [], [(3, 2, 6, 7), (2, 1, 5, 6), (1, 0, 4, 5), (5, 4, 8, 9), (7, 6, 10, 11), (6, 5, 9, 10), (11, 10, 15, 16), (10, 9, 14, 15), (9, 8, 13, 14), (15, 14, 18, 19), (14, 13, 17, 18), (16, 15, 19, 20), (20, 19, 23, 24), (19, 18, 22, 23), (18, 17, 21, 22), (24, 23, 27, 28), (23, 22, 26, 27), (22, 21, 25, 26), (26, 25, 29, 30), (28, 27, 31, 32), (27, 26, 30, 31), (32, 31, 35, 36), (31, 30, 34, 35), (30, 29, 33, 34), (35, 34, 38, 39), (34, 33, 37, 38), (36, 35, 39, 40), (38, 37, 0, 1), (37, 12, 0), (40, 39, 2, 3), (39, 38, 1, 2), (0, 12, 4), (4, 12, 8), (8, 12, 13), (13, 12, 17), (17, 12, 21), (21, 12, 25), (25, 12, 29), (29, 12, 33), (33, 12, 37), (7, 11, 43, 42), (24, 28, 47, 46), (40, 3, 41, 50), (36, 40, 50, 49), (32, 36, 49, 48), (28, 32, 48, 47), (20, 24, 46, 45), (16, 20, 45, 44), (11, 16, 44, 43), (3, 7, 42, 41), (46, 47, 57, 56), (41, 42, 52, 51), (50, 41, 51, 60), (45, 46, 56, 55), (49, 50, 60, 59), (44, 45, 55, 54), (48, 49, 59, 58), (43, 44, 54, 53), (47, 48, 58, 57), (42, 43, 53, 52), (56, 57, 67, 66), (51, 52, 62, 61), (60, 51, 61, 70), (55, 56, 66, 65), (59, 60, 70, 69), (54, 55, 65, 64), (58, 59, 69, 68), (53, 54, 64, 63), (57, 58, 68, 67), (52, 53, 63, 62), (93, 95, 78, 77), (99, 82, 71, 80), (61, 62, 84, 81), (91, 93, 77, 76), (89, 91, 76, 75), (97, 99, 80, 79), (87, 89, 75, 74), (95, 97, 79, 78), (85, 87, 74, 73), (66, 67, 94, 92), (70, 61, 81, 100), (83, 85, 73, 72), (65, 66, 92, 90), (69, 70, 100, 98), (64, 65, 90, 88), (68, 69, 98, 96), (63, 64, 88, 86), (67, 68, 96, 94), (62, 63, 86, 84), (83, 82, 81, 84), (84, 86, 85, 83), (86, 88, 87, 85), (88, 90, 89, 87), (90, 92, 91, 89), (93, 91, 92, 94), (94, 96, 95, 93), (96, 98, 97, 95), (98, 100, 99, 97), (100, 81, 82, 99), (82, 83, 72, 71), (76, 77, 107, 106), (71, 72, 102, 101), (80, 71, 101, 110), (75, 76, 106, 105), (79, 80, 110, 109), (74, 75, 105, 104), (78, 79, 109, 108), (73, 74, 104, 103), (77, 78, 108, 107), (72, 73, 103, 102), (106, 107, 117, 116), (101, 102, 112, 111), (110, 101, 111, 120), (105, 106, 116, 115), (109, 110, 120, 119), (104, 105, 115, 114), (108, 109, 119, 118), (103, 104, 114, 113), (107, 108, 118, 117), (102, 103, 113, 112)])
me_sphere.use_remesh_preserve_volume = False
me_sphere.use_remesh_preserve_attributes = False
me_sphere.use_mirror_vertex_groups = False
me_sphere.update()
me_plane = bpy.data.meshes.new('Plane')
me_plane.from_pydata([(0.009627, -0.2316, -0.01146), (0.009627, 0.2376, -0.01146), (0.343, -0.444, 0.1247), (0.6763, -0.5501, 0.1948), (1.01, -0.5996, 0.2316), (1.343, -0.5474, 0.1948), (1.676, -0.3892, 0.1247), (1.676, 0.3952, 0.1247), (1.343, 0.5534, 0.1948), (1.01, 0.6056, 0.2316), (0.6763, 0.5561, 0.1948), (0.343, 0.45, 0.1247), (2.01, -0.03975, -0.01146), (1.973, -0.1175, -0.01146), (1.973, 0.1234, -0.01146), (2.01, 0.04575, -0.01146)], [], [(0, 2, 11, 1), (2, 3, 10, 11), (3, 4, 9, 10), (4, 5, 8, 9), (5, 6, 7, 8), (6, 13, 12, 15, 14, 7)])
me_plane.use_remesh_preserve_volume = False
me_plane.use_remesh_preserve_attributes = False
me_plane.use_mirror_vertex_groups = False
me_plane.update()
me_plane_001 = bpy.data.meshes.new('Plane.001')
me_plane_001.from_pydata([(0.009627, -0.2316, -0.01146), (0.009627, 0.2376, -0.01146), (0.343, -0.444, 0.1247), (0.6763, -0.5501, 0.1948), (1.01, -0.5996, 0.2316), (1.343, -0.5474, 0.1948), (1.676, -0.3892, 0.1247), (1.676, 0.3952, 0.1247), (1.343, 0.5534, 0.1948), (1.01, 0.6056, 0.2316), (0.6763, 0.5561, 0.1948), (0.343, 0.45, 0.1247), (2.01, -0.03975, -0.01146), (1.973, -0.1175, -0.01146), (1.973, 0.1234, -0.01146), (2.01, 0.04575, -0.01146)], [], [(0, 2, 11, 1), (2, 3, 10, 11), (3, 4, 9, 10), (4, 5, 8, 9), (5, 6, 7, 8), (6, 13, 12, 15, 14, 7)])
me_plane_001.use_remesh_preserve_volume = False
me_plane_001.use_remesh_preserve_attributes = False
me_plane_001.use_mirror_vertex_groups = False
me_plane_001.update()
me_plane_002 = bpy.data.meshes.new('Plane.002')
me_plane_002.from_pydata([(0.009627, -0.2316, -0.01146), (0.009627, 0.2376, -0.01146), (0.343, -0.444, 0.1247), (0.6763, -0.5501, 0.1948), (1.01, -0.5996, 0.2316), (1.343, -0.5474, 0.1948), (1.676, -0.3892, 0.1247), (1.676, 0.3952, 0.1247), (1.343, 0.5534, 0.1948), (1.01, 0.6056, 0.2316), (0.6763, 0.5561, 0.1948), (0.343, 0.45, 0.1247), (2.01, -0.03975, -0.01146), (1.973, -0.1175, -0.01146), (1.973, 0.1234, -0.01146), (2.01, 0.04575, -0.01146)], [], [(0, 2, 11, 1), (2, 3, 10, 11), (3, 4, 9, 10), (4, 5, 8, 9), (5, 6, 7, 8), (6, 13, 12, 15, 14, 7)])
me_plane_002.use_remesh_preserve_volume = False
me_plane_002.use_remesh_preserve_attributes = False
me_plane_002.use_mirror_vertex_groups = False
me_plane_002.update()
me_plane_003 = bpy.data.meshes.new('Plane.003')
me_plane_003.from_pydata([(0.009627, -0.2316, -0.01146), (0.009627, 0.2376, -0.01146), (0.343, -0.444, 0.1247), (0.6763, -0.5501, 0.1948), (1.01, -0.5996, 0.2316), (1.343, -0.5474, 0.1948), (1.676, -0.3892, 0.1247), (1.676, 0.3952, 0.1247), (1.343, 0.5534, 0.1948), (1.01, 0.6056, 0.2316), (0.6763, 0.5561, 0.1948), (0.343, 0.45, 0.1247), (2.01, -0.03975, -0.01146), (1.973, -0.1175, -0.01146), (1.973, 0.1234, -0.01146), (2.01, 0.04575, -0.01146)], [], [(0, 2, 11, 1), (2, 3, 10, 11), (3, 4, 9, 10), (4, 5, 8, 9), (5, 6, 7, 8), (6, 13, 12, 15, 14, 7)])
me_plane_003.use_remesh_preserve_volume = False
me_plane_003.use_remesh_preserve_attributes = False
me_plane_003.use_mirror_vertex_groups = False
me_plane_003.update()
me_plane_004 = bpy.data.meshes.new('Plane.004')
me_plane_004.from_pydata([(0.009627, -0.2316, -0.01146), (0.009627, 0.2376, -0.01146), (0.343, -0.444, 0.1247), (0.6763, -0.5501, 0.1948), (1.01, -0.5996, 0.2316), (1.343, -0.5474, 0.1948), (1.676, -0.3892, 0.1247), (1.676, 0.3952, 0.1247), (1.343, 0.5534, 0.1948), (1.01, 0.6056, 0.2316), (0.6763, 0.5561, 0.1948), (0.343, 0.45, 0.1247), (2.01, -0.03975, -0.01146), (1.973, -0.1175, -0.01146), (1.973, 0.1234, -0.01146), (2.01, 0.04575, -0.01146)], [], [(0, 2, 11, 1), (2, 3, 10, 11), (3, 4, 9, 10), (4, 5, 8, 9), (5, 6, 7, 8), (6, 13, 12, 15, 14, 7)])
me_plane_004.use_remesh_preserve_volume = False
me_plane_004.use_remesh_preserve_attributes = False
me_plane_004.use_mirror_vertex_groups = False
me_plane_004.update()
me_plane_005 = bpy.data.meshes.new('Plane.005')
me_plane_005.from_pydata([(0.009627, -0.2316, -0.01146), (0.009627, 0.2376, -0.01146), (0.343, -0.444, 0.1247), (0.6763, -0.5501, 0.1948), (1.01, -0.5996, 0.2316), (1.343, -0.5474, 0.1948), (1.676, -0.3892, 0.1247), (1.676, 0.3952, 0.1247), (1.343, 0.5534, 0.1948), (1.01, 0.6056, 0.2316), (0.6763, 0.5561, 0.1948), (0.343, 0.45, 0.1247), (2.01, -0.03975, -0.01146), (1.973, -0.1175, -0.01146), (1.973, 0.1234, -0.01146), (2.01, 0.04575, -0.01146)], [], [(0, 2, 11, 1), (2, 3, 10, 11), (3, 4, 9, 10), (4, 5, 8, 9), (5, 6, 7, 8), (6, 13, 12, 15, 14, 7)])
me_plane_005.use_remesh_preserve_volume = False
me_plane_005.use_remesh_preserve_attributes = False
me_plane_005.use_mirror_vertex_groups = False
me_plane_005.update()
me_plane_006 = bpy.data.meshes.new('Plane.006')
me_plane_006.from_pydata([(0.009627, -0.2316, -0.01146), (0.009627, 0.2376, -0.01146), (0.343, -0.444, 0.1247), (0.6763, -0.5501, 0.1948), (1.01, -0.5996, 0.2316), (1.343, -0.5474, 0.1948), (1.676, -0.3892, 0.1247), (1.676, 0.3952, 0.1247), (1.343, 0.5534, 0.1948), (1.01, 0.6056, 0.2316), (0.6763, 0.5561, 0.1948), (0.343, 0.45, 0.1247), (2.01, -0.03975, -0.01146), (1.973, -0.1175, -0.01146), (1.973, 0.1234, -0.01146), (2.01, 0.04575, -0.01146)], [], [(0, 2, 11, 1), (2, 3, 10, 11), (3, 4, 9, 10), (4, 5, 8, 9), (5, 6, 7, 8), (6, 13, 12, 15, 14, 7)])
me_plane_006.use_remesh_preserve_volume = False
me_plane_006.use_remesh_preserve_attributes = False
me_plane_006.use_mirror_vertex_groups = False
me_plane_006.update()
me_plane_007 = bpy.data.meshes.new('Plane.007')
me_plane_007.from_pydata([(0.009627, -0.2316, -0.01146), (0.009627, 0.2376, -0.01146), (0.343, -0.444, 0.1247), (0.6763, -0.5501, 0.1948), (1.01, -0.5996, 0.2316), (1.343, -0.5474, 0.1948), (1.676, -0.3892, 0.1247), (1.676, 0.3952, 0.1247), (1.343, 0.5534, 0.1948), (1.01, 0.6056, 0.2316), (0.6763, 0.5561, 0.1948), (0.343, 0.45, 0.1247), (2.01, -0.03975, -0.01146), (1.973, -0.1175, -0.01146), (1.973, 0.1234, -0.01146), (2.01, 0.04575, -0.01146)], [], [(0, 2, 11, 1), (2, 3, 10, 11), (3, 4, 9, 10), (4, 5, 8, 9), (5, 6, 7, 8), (6, 13, 12, 15, 14, 7)])
me_plane_007.use_remesh_preserve_volume = False
me_plane_007.use_remesh_preserve_attributes = False
me_plane_007.use_mirror_vertex_groups = False
me_plane_007.update()
me_plane_008 = bpy.data.meshes.new('Plane.008')
me_plane_008.from_pydata([(0.009627, -0.2316, -0.01146), (0.009627, 0.2376, -0.01146), (0.343, -0.444, 0.1247), (0.6763, -0.5501, 0.1948), (1.01, -0.5996, 0.2316), (1.343, -0.5474, 0.1948), (1.676, -0.3892, 0.1247), (1.676, 0.3952, 0.1247), (1.343, 0.5534, 0.1948), (1.01, 0.6056, 0.2316), (0.6763, 0.5561, 0.1948), (0.343, 0.45, 0.1247), (2.01, -0.03975, -0.01146), (1.973, -0.1175, -0.01146), (1.973, 0.1234, -0.01146), (2.01, 0.04575, -0.01146)], [], [(0, 2, 11, 1), (2, 3, 10, 11), (3, 4, 9, 10), (4, 5, 8, 9), (5, 6, 7, 8), (6, 13, 12, 15, 14, 7)])
me_plane_008.use_remesh_preserve_volume = False
me_plane_008.use_remesh_preserve_attributes = False
me_plane_008.use_mirror_vertex_groups = False
me_plane_008.update()
me_plane_009 = bpy.data.meshes.new('Plane.009')
me_plane_009.from_pydata([(0.009627, -0.1333, -0.01146), (0.009627, 0.04108, -0.01146), (0.343, -0.444, 0.1247), (0.6763, -0.5501, 0.1948), (1.01, -0.5996, 0.2316), (1.343, -0.5474, 0.1948), (1.676, -0.3892, 0.1247), (1.676, 0.3952, 0.1247), (1.343, 0.5534, 0.1948), (1.01, 0.6056, 0.2316), (0.6763, 0.5561, 0.1948), (0.343, 0.45, 0.1247), (2.01, -0.03975, -0.01146), (1.973, -0.1175, -0.01146), (1.973, 0.1234, -0.01146), (2.01, 0.04575, -0.01146)], [], [(0, 2, 11, 1), (2, 3, 10, 11), (3, 4, 9, 10), (4, 5, 8, 9), (5, 6, 7, 8), (6, 13, 12, 15, 14, 7)])
me_plane_009.use_remesh_preserve_volume = False
me_plane_009.use_remesh_preserve_attributes = False
me_plane_009.use_mirror_vertex_groups = False
me_plane_009.update()
me_plane_010 = bpy.data.meshes.new('Plane.010')
me_plane_010.from_pydata([(0.009627, -0.1333, -0.01146), (0.009627, 0.04108, -0.01146), (0.343, -0.444, 0.1247), (0.6763, -0.5501, 0.1948), (1.01, -0.5996, 0.2316), (1.343, -0.5474, 0.1948), (1.676, -0.3892, 0.1247), (1.676, 0.3952, 0.1247), (1.343, 0.5534, 0.1948), (1.01, 0.6056, 0.2316), (0.6763, 0.5561, 0.1948), (0.343, 0.45, 0.1247), (2.01, -0.03975, -0.01146), (1.973, -0.1175, -0.01146), (1.973, 0.1234, -0.01146), (2.01, 0.04575, -0.01146)], [], [(0, 2, 11, 1), (2, 3, 10, 11), (3, 4, 9, 10), (4, 5, 8, 9), (5, 6, 7, 8), (6, 13, 12, 15, 14, 7)])
me_plane_010.use_remesh_preserve_volume = False
me_plane_010.use_remesh_preserve_attributes = False
me_plane_010.use_mirror_vertex_groups = False
me_plane_010.update()
me_plane_011 = bpy.data.meshes.new('Plane.011')
me_plane_011.from_pydata([(0.009627, -0.2316, -0.01146), (0.009627, 0.2376, -0.01146), (0.343, -0.444, 0.1247), (0.6763, -0.5501, 0.1948), (1.01, -0.5996, 0.2316), (1.343, -0.5474, 0.1948), (1.676, -0.3892, 0.1247), (1.676, 0.3952, 0.1247), (1.343, 0.5534, 0.1948), (1.01, 0.6056, 0.2316), (0.6763, 0.5561, 0.1948), (0.343, 0.45, 0.1247), (2.01, -0.03975, -0.01146), (1.973, -0.1175, -0.01146), (1.973, 0.1234, -0.01146), (2.01, 0.04575, -0.01146)], [], [(0, 1, 11, 2), (2, 11, 10, 3), (3, 10, 9, 4), (4, 9, 8, 5), (5, 8, 7, 6), (6, 7, 14, 15, 12, 13)])
me_plane_011.polygons.foreach_set('use_smooth', [True] * 6)
me_plane_011.use_remesh_preserve_volume = False
me_plane_011.use_remesh_preserve_attributes = False
me_plane_011.use_mirror_vertex_groups = False
me_plane_011.update()
me_plane_012 = bpy.data.meshes.new('Plane.012')
me_plane_012.from_pydata([(0.009627, -0.2316, -0.01146), (0.009627, 0.2376, -0.01146), (0.343, -0.444, 0.1247), (0.6763, -0.5501, 0.1948), (1.01, -0.5996, 0.2316), (1.343, -0.5474, 0.1948), (1.676, -0.3892, 0.1247), (1.676, 0.3952, 0.1247), (1.343, 0.5534, 0.1948), (1.01, 0.6056, 0.2316), (0.6763, 0.5561, 0.1948), (0.343, 0.45, 0.1247), (2.01, -0.03975, -0.01146), (1.973, -0.1175, -0.01146), (1.973, 0.1234, -0.01146), (2.01, 0.04575, -0.01146)], [], [(0, 1, 11, 2), (2, 11, 10, 3), (3, 10, 9, 4), (4, 9, 8, 5), (5, 8, 7, 6), (6, 7, 14, 15, 12, 13)])
me_plane_012.polygons.foreach_set('use_smooth', [True] * 6)
me_plane_012.use_remesh_preserve_volume = False
me_plane_012.use_remesh_preserve_attributes = False
me_plane_012.use_mirror_vertex_groups = False
me_plane_012.update()
me_plane_013 = bpy.data.meshes.new('Plane.013')
me_plane_013.from_pydata([(0.009627, -0.2316, -0.01146), (0.009627, 0.2376, -0.01146), (0.343, -0.444, 0.1247), (0.6763, -0.5501, 0.1948), (1.01, -0.5996, 0.2316), (1.343, -0.5474, 0.1948), (1.676, -0.3892, 0.1247), (1.676, 0.3952, 0.1247), (1.343, 0.5534, 0.1948), (1.01, 0.6056, 0.2316), (0.6763, 0.5561, 0.1948), (0.343, 0.45, 0.1247), (2.01, -0.03975, -0.01146), (1.973, -0.1175, -0.01146), (1.973, 0.1234, -0.01146), (2.01, 0.04575, -0.01146)], [], [(0, 1, 11, 2), (2, 11, 10, 3), (3, 10, 9, 4), (4, 9, 8, 5), (5, 8, 7, 6), (6, 7, 14, 15, 12, 13)])
me_plane_013.polygons.foreach_set('use_smooth', [True] * 6)
me_plane_013.use_remesh_preserve_volume = False
me_plane_013.use_remesh_preserve_attributes = False
me_plane_013.use_mirror_vertex_groups = False
me_plane_013.update()
me_plane_014 = bpy.data.meshes.new('Plane.014')
me_plane_014.from_pydata([(0.009627, -0.2316, -0.01146), (0.009627, 0.2376, -0.01146), (0.343, -0.444, 0.1247), (0.6763, -0.5501, 0.1948), (1.01, -0.5996, 0.2316), (1.343, -0.5474, 0.1948), (1.676, -0.3892, 0.1247), (1.676, 0.3952, 0.1247), (1.343, 0.5534, 0.1948), (1.01, 0.6056, 0.2316), (0.6763, 0.5561, 0.1948), (0.343, 0.45, 0.1247), (2.01, -0.03975, -0.01146), (1.973, -0.1175, -0.01146), (1.973, 0.1234, -0.01146), (2.01, 0.04575, -0.01146)], [], [(0, 1, 11, 2), (2, 11, 10, 3), (3, 10, 9, 4), (4, 9, 8, 5), (5, 8, 7, 6), (6, 7, 14, 15, 12, 13)])
me_plane_014.polygons.foreach_set('use_smooth', [True] * 6)
me_plane_014.use_remesh_preserve_volume = False
me_plane_014.use_remesh_preserve_attributes = False
me_plane_014.use_mirror_vertex_groups = False
me_plane_014.update()
me_plane_015 = bpy.data.meshes.new('Plane.015')
me_plane_015.from_pydata([(0.009627, -0.2316, -0.01146), (0.009627, 0.2376, -0.01146), (0.343, -0.444, 0.1247), (0.6763, -0.5501, 0.1948), (1.01, -0.5996, 0.2316), (1.343, -0.5474, 0.1948), (1.676, -0.3892, 0.1247), (1.676, 0.3952, 0.1247), (1.343, 0.5534, 0.1948), (1.01, 0.6056, 0.2316), (0.6763, 0.5561, 0.1948), (0.343, 0.45, 0.1247), (2.01, -0.03975, -0.01146), (1.973, -0.1175, -0.01146), (1.973, 0.1234, -0.01146), (2.01, 0.04575, -0.01146)], [], [(0, 1, 11, 2), (2, 11, 10, 3), (3, 10, 9, 4), (4, 9, 8, 5), (5, 8, 7, 6), (6, 7, 14, 15, 12, 13)])
me_plane_015.polygons.foreach_set('use_smooth', [True] * 6)
me_plane_015.use_remesh_preserve_volume = False
me_plane_015.use_remesh_preserve_attributes = False
me_plane_015.use_mirror_vertex_groups = False
me_plane_015.update()
me_plane_016 = bpy.data.meshes.new('Plane.016')
me_plane_016.from_pydata([(0.009627, -0.2316, -0.01146), (0.009627, 0.2376, -0.01146), (0.343, -0.444, 0.1247), (0.6763, -0.5501, 0.1948), (1.01, -0.5996, 0.2316), (1.343, -0.5474, 0.1948), (1.676, -0.3892, 0.1247), (1.676, 0.3952, 0.1247), (1.343, 0.5534, 0.1948), (1.01, 0.6056, 0.2316), (0.6763, 0.5561, 0.1948), (0.343, 0.45, 0.1247), (2.01, -0.03975, -0.01146), (1.973, -0.1175, -0.01146), (1.973, 0.1234, -0.01146), (2.01, 0.04575, -0.01146)], [], [(0, 1, 11, 2), (2, 11, 10, 3), (3, 10, 9, 4), (4, 9, 8, 5), (5, 8, 7, 6), (6, 7, 14, 15, 12, 13)])
me_plane_016.polygons.foreach_set('use_smooth', [True] * 6)
me_plane_016.use_remesh_preserve_volume = False
me_plane_016.use_remesh_preserve_attributes = False
me_plane_016.use_mirror_vertex_groups = False
me_plane_016.update()
me_plane_017 = bpy.data.meshes.new('Plane.017')
me_plane_017.from_pydata([(0.009627, -0.2316, -0.01146), (0.009627, 0.2376, -0.01146), (0.343, -0.444, 0.1247), (0.6763, -0.5501, 0.1948), (1.01, -0.5996, 0.2316), (1.343, -0.5474, 0.1948), (1.676, -0.3892, 0.1247), (1.676, 0.3952, 0.1247), (1.343, 0.5534, 0.1948), (1.01, 0.6056, 0.2316), (0.6763, 0.5561, 0.1948), (0.343, 0.45, 0.1247), (2.01, -0.03975, -0.01146), (1.973, -0.1175, -0.01146), (1.973, 0.1234, -0.01146), (2.01, 0.04575, -0.01146)], [], [(0, 1, 11, 2), (2, 11, 10, 3), (3, 10, 9, 4), (4, 9, 8, 5), (5, 8, 7, 6), (6, 7, 14, 15, 12, 13)])
me_plane_017.polygons.foreach_set('use_smooth', [True] * 6)
me_plane_017.use_remesh_preserve_volume = False
me_plane_017.use_remesh_preserve_attributes = False
me_plane_017.use_mirror_vertex_groups = False
me_plane_017.update()
me_plane_018 = bpy.data.meshes.new('Plane.018')
me_plane_018.from_pydata([(0.009627, -0.2316, -0.01146), (0.009627, 0.2376, -0.01146), (0.343, -0.444, 0.1247), (0.6763, -0.5501, 0.1948), (1.01, -0.5996, 0.2316), (1.343, -0.5474, 0.1948), (1.676, -0.3892, 0.1247), (1.676, 0.3952, 0.1247), (1.343, 0.5534, 0.1948), (1.01, 0.6056, 0.2316), (0.6763, 0.5561, 0.1948), (0.343, 0.45, 0.1247), (2.01, -0.03975, -0.01146), (1.973, -0.1175, -0.01146), (1.973, 0.1234, -0.01146), (2.01, 0.04575, -0.01146)], [], [(0, 1, 11, 2), (2, 11, 10, 3), (3, 10, 9, 4), (4, 9, 8, 5), (5, 8, 7, 6), (6, 7, 14, 15, 12, 13)])
me_plane_018.polygons.foreach_set('use_smooth', [True] * 6)
me_plane_018.use_remesh_preserve_volume = False
me_plane_018.use_remesh_preserve_attributes = False
me_plane_018.use_mirror_vertex_groups = False
me_plane_018.update()
me_plane_019 = bpy.data.meshes.new('Plane.019')
me_plane_019.from_pydata([(0.009627, -0.2316, -0.01146), (0.009627, 0.2376, -0.01146), (0.343, -0.444, 0.1247), (0.6763, -0.5501, 0.1948), (1.01, -0.5996, 0.2316), (1.343, -0.5474, 0.1948), (1.676, -0.3892, 0.1247), (1.676, 0.3952, 0.1247), (1.343, 0.5534, 0.1948), (1.01, 0.6056, 0.2316), (0.6763, 0.5561, 0.1948), (0.343, 0.45, 0.1247), (2.01, -0.03975, -0.01146), (1.973, -0.1175, -0.01146), (1.973, 0.1234, -0.01146), (2.01, 0.04575, -0.01146)], [], [(0, 1, 11, 2), (2, 11, 10, 3), (3, 10, 9, 4), (4, 9, 8, 5), (5, 8, 7, 6), (6, 7, 14, 15, 12, 13)])
me_plane_019.polygons.foreach_set('use_smooth', [True] * 6)
me_plane_019.use_remesh_preserve_volume = False
me_plane_019.use_remesh_preserve_attributes = False
me_plane_019.use_mirror_vertex_groups = False
me_plane_019.update()
me_plane_020 = bpy.data.meshes.new('Plane.020')
me_plane_020.from_pydata([(0.009627, -0.1333, -0.01146), (0.009627, 0.04108, -0.01146), (0.343, -0.444, 0.1247), (0.6763, -0.5501, 0.1948), (1.01, -0.5996, 0.2316), (1.343, -0.5474, 0.1948), (1.676, -0.3892, 0.1247), (1.676, 0.3952, 0.1247), (1.343, 0.5534, 0.1948), (1.01, 0.6056, 0.2316), (0.6763, 0.5561, 0.1948), (0.343, 0.45, 0.1247), (2.01, -0.03975, -0.01146), (1.973, -0.1175, -0.01146), (1.973, 0.1234, -0.01146), (2.01, 0.04575, -0.01146)], [], [(0, 2, 11, 1), (2, 3, 10, 11), (3, 4, 9, 10), (4, 5, 8, 9), (5, 6, 7, 8), (6, 13, 12, 15, 14, 7)])
me_plane_020.polygons.foreach_set('use_smooth', [True] * 6)
me_plane_020.use_remesh_preserve_volume = False
me_plane_020.use_remesh_preserve_attributes = False
me_plane_020.use_mirror_vertex_groups = False
me_plane_020.update()
me_plane_021 = bpy.data.meshes.new('Plane.021')
me_plane_021.from_pydata([(0.009627, -0.1333, -0.01146), (0.009627, 0.04108, -0.01146), (0.343, -0.444, 0.1247), (0.6763, -0.5501, 0.1948), (1.01, -0.5996, 0.2316), (1.343, -0.5474, 0.1948), (1.676, -0.3892, 0.1247), (1.676, 0.3952, 0.1247), (1.343, 0.5534, 0.1948), (1.01, 0.6056, 0.2316), (0.6763, 0.5561, 0.1948), (0.343, 0.45, 0.1247), (2.01, -0.03975, -0.01146), (1.973, -0.1175, -0.01146), (1.973, 0.1234, -0.01146), (2.01, 0.04575, -0.01146)], [], [(0, 2, 11, 1), (2, 3, 10, 11), (3, 4, 9, 10), (4, 5, 8, 9), (5, 6, 7, 8), (6, 13, 12, 15, 14, 7)])
me_plane_021.polygons.foreach_set('use_smooth', [True] * 6)
me_plane_021.use_remesh_preserve_volume = False
me_plane_021.use_remesh_preserve_attributes = False
me_plane_021.use_mirror_vertex_groups = False
me_plane_021.update()
me_sphere_001 = bpy.data.meshes.new('Sphere.001')
me_sphere_001.from_pydata([(-0.3096, 0.2249, 0.9239), (-0.5721, 0.4156, 0.7071), (-0.7474, 0.543, 0.3827), (-0.809, 0.5878, -4.371e-08), (-0.1183, 0.364, 0.9239), (-0.2185, 0.6725, 0.7071), (-0.2855, 0.8787, 0.3827), (-0.309, 0.9511, -4.371e-08), (0.1183, 0.364, 0.9239), (0.2185, 0.6725, 0.7071), (0.2855, 0.8787, 0.3827), (0.309, 0.9511, -4.371e-08), (-2.732e-07, -8.875e-08, 1.0), (0.3096, 0.2249, 0.9239), (0.5721, 0.4156, 0.7071), (0.7474, 0.543, 0.3827), (0.809, 0.5878, -4.371e-08), (0.3827, 8.331e-09, 0.9239), (0.7071, 5.18e-08, 0.7071), (0.9239, 5.154e-08, 0.3827), (1.0, 3.82e-08, -4.371e-08), (0.3096, -0.2249, 0.9239), (0.5721, -0.4156, 0.7071), (0.7474, -0.543, 0.3827), (0.809, -0.5878, -4.371e-08), (0.1183, -0.364, 0.9239), (0.2185, -0.6725, 0.7071), (0.2855, -0.8787, 0.3827), (0.309, -0.9511, -4.371e-08), (-0.1183, -0.364, 0.9239), (-0.2185, -0.6725, 0.7071), (-0.2855, -0.8787, 0.3827), (-0.309, -0.9511, -4.371e-08), (-0.3096, -0.2249, 0.9239), (-0.5721, -0.4156, 0.7071), (-0.7474, -0.543, 0.3827), (-0.809, -0.5878, -4.371e-08), (-0.3827, -4.683e-08, 0.9239), (-0.7071, -7.825e-08, 0.7071), (-0.9239, -1.021e-07, 0.3827), (-1.0, -8.875e-08, -4.371e-08), (-0.2804, 0.2037, -0.7968), (-0.1071, 0.3297, -0.7968), (0.1071, 0.3297, -0.7968), (0.2804, 0.2037, -0.7968), (0.3466, -1.203e-08, -0.7968), (0.2804, -0.2037, -0.7968), (0.1071, -0.3297, -0.7968), (-0.1071, -0.3297, -0.7968), (-0.2804, -0.2037, -0.7968), (-0.3466, -5.604e-08, -0.7968), (0.2303, 0.2037, -6.403), (0.4036, 0.3297, -6.403), (0.6178, 0.3297, -6.403), (0.7912, 0.2037, -6.403), (0.8574, -1.203e-08, -6.403), (0.7912, -0.2037, -6.403), (0.6178, -0.3297, -6.403), (0.4036, -0.3297, -6.403), (0.2303, -0.2037, -6.403), (0.1641, -5.604e-08, -6.403), (1.191, 0.2037, -9.405), (1.311, 0.3297, -9.132), (1.459, 0.3297, -8.793), (1.578, 0.2037, -8.52), (1.624, -1.203e-08, -8.415), (1.578, -0.2037, -8.52), (1.459, -0.3297, -8.793), (1.311, -0.3297, -9.132), (1.191, -0.2037, -9.405), (1.146, -5.604e-08, -9.51), (8.453, 1.548, -14.21), (8.572, 1.674, -13.94), (8.72, 1.674, -13.6), (8.84, 1.548, -13.33), (8.885, 1.345, -13.22), (8.84, 1.141, -13.33), (8.72, 1.015, -13.6), (8.572, 1.015, -13.94), (8.453, 1.141, -14.21), (8.407, 1.345, -14.32), (3.667, 1.218, -11.9), (6.192, 1.611, -13.46), (6.312, 1.737, -13.18), (3.786, 1.344, -11.63), (6.46, 1.737, -12.84), (3.934, 1.344, -11.29), (6.579, 1.611, -12.57), (4.054, 1.218, -11.01), (6.625, 1.407, -12.47), (4.099, 1.014, -10.91), (6.579, 1.204, -12.57), (4.054, 0.8104, -11.01), (6.46, 1.078, -12.84), (3.934, 0.6845, -11.29), (6.312, 1.078, -13.18), (3.786, 0.6845, -11.63), (6.192, 1.204, -13.46), (3.667, 0.8104, -11.9), (6.147, 1.407, -13.56), (3.621, 1.014, -12.0), (11.91, 1.061, -16.22), (12.03, 1.187, -15.95), (12.18, 1.187, -15.61), (12.3, 1.061, -15.33), (12.35, 0.8571, -15.23), (12.3, 0.6534, -15.33), (12.18, 0.5275, -15.61), (12.03, 0.5275, -15.95), (11.91, 0.6534, -16.22), (11.87, 0.8571, -16.32), (14.09, 0.2049, -16.22), (14.21, 0.3309, -15.95), (14.36, 0.3309, -15.61), (14.48, 0.2049, -15.33), (14.52, 0.001202, -15.23), (14.48, -0.2025, -15.33), (14.36, -0.3285, -15.61), (14.21, -0.3285, -15.95), (14.09, -0.2025, -16.22), (14.04, 0.001202, -16.32)], [], [(3, 2, 6, 7), (2, 1, 5, 6), (1, 0, 4, 5), (5, 4, 8, 9), (7, 6, 10, 11), (6, 5, 9, 10), (11, 10, 15, 16), (10, 9, 14, 15), (9, 8, 13, 14), (15, 14, 18, 19), (14, 13, 17, 18), (16, 15, 19, 20), (20, 19, 23, 24), (19, 18, 22, 23), (18, 17, 21, 22), (24, 23, 27, 28), (23, 22, 26, 27), (22, 21, 25, 26), (26, 25, 29, 30), (28, 27, 31, 32), (27, 26, 30, 31), (32, 31, 35, 36), (31, 30, 34, 35), (30, 29, 33, 34), (35, 34, 38, 39), (34, 33, 37, 38), (36, 35, 39, 40), (38, 37, 0, 1), (37, 12, 0), (40, 39, 2, 3), (39, 38, 1, 2), (0, 12, 4), (4, 12, 8), (8, 12, 13), (13, 12, 17), (17, 12, 21), (21, 12, 25), (25, 12, 29), (29, 12, 33), (33, 12, 37), (7, 11, 43, 42), (24, 28, 47, 46), (40, 3, 41, 50), (36, 40, 50, 49), (32, 36, 49, 48), (28, 32, 48, 47), (20, 24, 46, 45), (16, 20, 45, 44), (11, 16, 44, 43), (3, 7, 42, 41), (46, 47, 57, 56), (41, 42, 52, 51), (50, 41, 51, 60), (45, 46, 56, 55), (49, 50, 60, 59), (44, 45, 55, 54), (48, 49, 59, 58), (43, 44, 54, 53), (47, 48, 58, 57), (42, 43, 53, 52), (56, 57, 67, 66), (51, 52, 62, 61), (60, 51, 61, 70), (55, 56, 66, 65), (59, 60, 70, 69), (54, 55, 65, 64), (58, 59, 69, 68), (53, 54, 64, 63), (57, 58, 68, 67), (52, 53, 63, 62), (93, 95, 78, 77), (99, 82, 71, 80), (61, 62, 84, 81), (91, 93, 77, 76), (89, 91, 76, 75), (97, 99, 80, 79), (87, 89, 75, 74), (95, 97, 79, 78), (85, 87, 74, 73), (66, 67, 94, 92), (70, 61, 81, 100), (83, 85, 73, 72), (65, 66, 92, 90), (69, 70, 100, 98), (64, 65, 90, 88), (68, 69, 98, 96), (63, 64, 88, 86), (67, 68, 96, 94), (62, 63, 86, 84), (83, 82, 81, 84), (84, 86, 85, 83), (86, 88, 87, 85), (88, 90, 89, 87), (90, 92, 91, 89), (93, 91, 92, 94), (94, 96, 95, 93), (96, 98, 97, 95), (98, 100, 99, 97), (100, 81, 82, 99), (82, 83, 72, 71), (76, 77, 107, 106), (71, 72, 102, 101), (80, 71, 101, 110), (75, 76, 106, 105), (79, 80, 110, 109), (74, 75, 105, 104), (78, 79, 109, 108), (73, 74, 104, 103), (77, 78, 108, 107), (72, 73, 103, 102), (106, 107, 117, 116), (101, 102, 112, 111), (110, 101, 111, 120), (105, 106, 116, 115), (109, 110, 120, 119), (104, 105, 115, 114), (108, 109, 119, 118), (103, 104, 114, 113), (107, 108, 118, 117), (102, 103, 113, 112)])
me_sphere_001.polygons.foreach_set('use_smooth', [True] * 120)
me_sphere_001.use_remesh_preserve_volume = False
me_sphere_001.use_remesh_preserve_attributes = False
me_sphere_001.use_mirror_vertex_groups = False
me_sphere_001.update()
me_plane_022 = bpy.data.meshes.new('Plane.022')
me_plane_022.from_pydata([(0.009627, -0.2316, -0.01146), (0.009627, 0.2376, -0.01146), (0.343, -0.444, 0.1247), (0.6763, -0.5501, 0.1948), (1.01, -0.5996, 0.2316), (1.343, -0.5474, 0.1948), (1.676, -0.3892, 0.1247), (1.676, 0.3952, 0.1247), (1.343, 0.5534, 0.1948), (1.01, 0.6056, 0.2316), (0.6763, 0.5561, 0.1948), (0.343, 0.45, 0.1247), (2.01, -0.03975, -0.01146), (1.973, -0.1175, -0.01146), (1.973, 0.1234, -0.01146), (2.01, 0.04575, -0.01146)], [], [(0, 2, 11, 1), (2, 3, 10, 11), (3, 4, 9, 10), (4, 5, 8, 9), (5, 6, 7, 8), (6, 13, 12, 15, 14, 7)])
me_plane_022.polygons.foreach_set('use_smooth', [True] * 6)
me_plane_022.use_remesh_preserve_volume = False
me_plane_022.use_remesh_preserve_attributes = False
me_plane_022.use_mirror_vertex_groups = False
me_plane_022.update()
me_plane_023 = bpy.data.meshes.new('Plane.023')
me_plane_023.from_pydata([(0.009627, -0.2316, -0.01146), (0.009627, 0.2376, -0.01146), (0.343, -0.444, 0.1247), (0.6763, -0.5501, 0.1948), (1.01, -0.5996, 0.2316), (1.343, -0.5474, 0.1948), (1.676, -0.3892, 0.1247), (1.676, 0.3952, 0.1247), (1.343, 0.5534, 0.1948), (1.01, 0.6056, 0.2316), (0.6763, 0.5561, 0.1948), (0.343, 0.45, 0.1247), (2.01, -0.03975, -0.01146), (1.973, -0.1175, -0.01146), (1.973, 0.1234, -0.01146), (2.01, 0.04575, -0.01146)], [], [(0, 2, 11, 1), (2, 3, 10, 11), (3, 4, 9, 10), (4, 5, 8, 9), (5, 6, 7, 8), (6, 13, 12, 15, 14, 7)])
me_plane_023.polygons.foreach_set('use_smooth', [True] * 6)
me_plane_023.use_remesh_preserve_volume = False
me_plane_023.use_remesh_preserve_attributes = False
me_plane_023.use_mirror_vertex_groups = False
me_plane_023.update()
me_plane_024 = bpy.data.meshes.new('Plane.024')
me_plane_024.from_pydata([(0.009627, -0.2316, -0.01146), (0.009627, 0.2376, -0.01146), (0.343, -0.444, 0.1247), (0.6763, -0.5501, 0.1948), (1.01, -0.5996, 0.2316), (1.343, -0.5474, 0.1948), (1.676, -0.3892, 0.1247), (1.676, 0.3952, 0.1247), (1.343, 0.5534, 0.1948), (1.01, 0.6056, 0.2316), (0.6763, 0.5561, 0.1948), (0.343, 0.45, 0.1247), (2.01, -0.03975, -0.01146), (1.973, -0.1175, -0.01146), (1.973, 0.1234, -0.01146), (2.01, 0.04575, -0.01146)], [], [(0, 2, 11, 1), (2, 3, 10, 11), (3, 4, 9, 10), (4, 5, 8, 9), (5, 6, 7, 8), (6, 13, 12, 15, 14, 7)])
me_plane_024.polygons.foreach_set('use_smooth', [True] * 6)
me_plane_024.use_remesh_preserve_volume = False
me_plane_024.use_remesh_preserve_attributes = False
me_plane_024.use_mirror_vertex_groups = False
me_plane_024.update()
me_plane_025 = bpy.data.meshes.new('Plane.025')
me_plane_025.from_pydata([(0.009627, -0.2316, -0.01146), (0.009627, 0.2376, -0.01146), (0.343, -0.444, 0.1247), (0.6763, -0.5501, 0.1948), (1.01, -0.5996, 0.2316), (1.343, -0.5474, 0.1948), (1.676, -0.3892, 0.1247), (1.676, 0.3952, 0.1247), (1.343, 0.5534, 0.1948), (1.01, 0.6056, 0.2316), (0.6763, 0.5561, 0.1948), (0.343, 0.45, 0.1247), (2.01, -0.03975, -0.01146), (1.973, -0.1175, -0.01146), (1.973, 0.1234, -0.01146), (2.01, 0.04575, -0.01146)], [], [(0, 2, 11, 1), (2, 3, 10, 11), (3, 4, 9, 10), (4, 5, 8, 9), (5, 6, 7, 8), (6, 13, 12, 15, 14, 7)])
me_plane_025.polygons.foreach_set('use_smooth', [True] * 6)
me_plane_025.use_remesh_preserve_volume = False
me_plane_025.use_remesh_preserve_attributes = False
me_plane_025.use_mirror_vertex_groups = False
me_plane_025.update()
me_plane_026 = bpy.data.meshes.new('Plane.026')
me_plane_026.from_pydata([(0.009627, -0.2316, -0.01146), (0.009627, 0.2376, -0.01146), (0.343, -0.444, 0.1247), (0.6763, -0.5501, 0.1948), (1.01, -0.5996, 0.2316), (1.343, -0.5474, 0.1948), (1.676, -0.3892, 0.1247), (1.676, 0.3952, 0.1247), (1.343, 0.5534, 0.1948), (1.01, 0.6056, 0.2316), (0.6763, 0.5561, 0.1948), (0.343, 0.45, 0.1247), (2.01, -0.03975, -0.01146), (1.973, -0.1175, -0.01146), (1.973, 0.1234, -0.01146), (2.01, 0.04575, -0.01146)], [], [(0, 2, 11, 1), (2, 3, 10, 11), (3, 4, 9, 10), (4, 5, 8, 9), (5, 6, 7, 8), (6, 13, 12, 15, 14, 7)])
me_plane_026.polygons.foreach_set('use_smooth', [True] * 6)
me_plane_026.use_remesh_preserve_volume = False
me_plane_026.use_remesh_preserve_attributes = False
me_plane_026.use_mirror_vertex_groups = False
me_plane_026.update()
me_plane_027 = bpy.data.meshes.new('Plane.027')
me_plane_027.from_pydata([(0.009627, -0.2316, -0.01146), (0.009627, 0.2376, -0.01146), (0.343, -0.444, 0.1247), (0.6763, -0.5501, 0.1948), (1.01, -0.5996, 0.2316), (1.343, -0.5474, 0.1948), (1.676, -0.3892, 0.1247), (1.676, 0.3952, 0.1247), (1.343, 0.5534, 0.1948), (1.01, 0.6056, 0.2316), (0.6763, 0.5561, 0.1948), (0.343, 0.45, 0.1247), (2.01, -0.03975, -0.01146), (1.973, -0.1175, -0.01146), (1.973, 0.1234, -0.01146), (2.01, 0.04575, -0.01146)], [], [(0, 2, 11, 1), (2, 3, 10, 11), (3, 4, 9, 10), (4, 5, 8, 9), (5, 6, 7, 8), (6, 13, 12, 15, 14, 7)])
me_plane_027.polygons.foreach_set('use_smooth', [True] * 6)
me_plane_027.use_remesh_preserve_volume = False
me_plane_027.use_remesh_preserve_attributes = False
me_plane_027.use_mirror_vertex_groups = False
me_plane_027.update()
me_plane_028 = bpy.data.meshes.new('Plane.028')
me_plane_028.from_pydata([(0.009627, -0.2316, -0.01146), (0.009627, 0.2376, -0.01146), (0.343, -0.444, 0.1247), (0.6763, -0.5501, 0.1948), (1.01, -0.5996, 0.2316), (1.343, -0.5474, 0.1948), (1.676, -0.3892, 0.1247), (1.676, 0.3952, 0.1247), (1.343, 0.5534, 0.1948), (1.01, 0.6056, 0.2316), (0.6763, 0.5561, 0.1948), (0.343, 0.45, 0.1247), (2.01, -0.03975, -0.01146), (1.973, -0.1175, -0.01146), (1.973, 0.1234, -0.01146), (2.01, 0.04575, -0.01146)], [], [(0, 2, 11, 1), (2, 3, 10, 11), (3, 4, 9, 10), (4, 5, 8, 9), (5, 6, 7, 8), (6, 13, 12, 15, 14, 7)])
me_plane_028.polygons.foreach_set('use_smooth', [True] * 6)
me_plane_028.use_remesh_preserve_volume = False
me_plane_028.use_remesh_preserve_attributes = False
me_plane_028.use_mirror_vertex_groups = False
me_plane_028.update()
me_plane_029 = bpy.data.meshes.new('Plane.029')
me_plane_029.from_pydata([(0.009627, -0.2316, -0.01146), (0.009627, 0.2376, -0.01146), (0.343, -0.444, 0.1247), (0.6763, -0.5501, 0.1948), (1.01, -0.5996, 0.2316), (1.343, -0.5474, 0.1948), (1.676, -0.3892, 0.1247), (1.676, 0.3952, 0.1247), (1.343, 0.5534, 0.1948), (1.01, 0.6056, 0.2316), (0.6763, 0.5561, 0.1948), (0.343, 0.45, 0.1247), (2.01, -0.03975, -0.01146), (1.973, -0.1175, -0.01146), (1.973, 0.1234, -0.01146), (2.01, 0.04575, -0.01146)], [], [(0, 2, 11, 1), (2, 3, 10, 11), (3, 4, 9, 10), (4, 5, 8, 9), (5, 6, 7, 8), (6, 13, 12, 15, 14, 7)])
me_plane_029.polygons.foreach_set('use_smooth', [True] * 6)
me_plane_029.use_remesh_preserve_volume = False
me_plane_029.use_remesh_preserve_attributes = False
me_plane_029.use_mirror_vertex_groups = False
me_plane_029.update()
me_plane_030 = bpy.data.meshes.new('Plane.030')
me_plane_030.from_pydata([(0.009627, -0.2316, -0.01146), (0.009627, 0.2376, -0.01146), (0.343, -0.444, 0.1247), (0.6763, -0.5501, 0.1948), (1.01, -0.5996, 0.2316), (1.343, -0.5474, 0.1948), (1.676, -0.3892, 0.1247), (1.676, 0.3952, 0.1247), (1.343, 0.5534, 0.1948), (1.01, 0.6056, 0.2316), (0.6763, 0.5561, 0.1948), (0.343, 0.45, 0.1247), (2.01, -0.03975, -0.01146), (1.973, -0.1175, -0.01146), (1.973, 0.1234, -0.01146), (2.01, 0.04575, -0.01146)], [], [(0, 2, 11, 1), (2, 3, 10, 11), (3, 4, 9, 10), (4, 5, 8, 9), (5, 6, 7, 8), (6, 13, 12, 15, 14, 7)])
me_plane_030.polygons.foreach_set('use_smooth', [True] * 6)
me_plane_030.use_remesh_preserve_volume = False
me_plane_030.use_remesh_preserve_attributes = False
me_plane_030.use_mirror_vertex_groups = False
me_plane_030.update()

# ---- objects
ob_cube_001 = bpy.data.objects.new('Cube.001', me_cube_003)
ob_cube = bpy.data.objects.new('Cube', me_cube_002)
ob_sphere = bpy.data.objects.new('Sphere', me_sphere)
ob_plane = bpy.data.objects.new('Plane', me_plane)
ob_plane_001 = bpy.data.objects.new('Plane.001', me_plane_001)
ob_plane_002 = bpy.data.objects.new('Plane.002', me_plane_002)
ob_plane_003 = bpy.data.objects.new('Plane.003', me_plane_003)
ob_plane_004 = bpy.data.objects.new('Plane.004', me_plane_004)
ob_plane_005 = bpy.data.objects.new('Plane.005', me_plane_005)
ob_plane_006 = bpy.data.objects.new('Plane.006', me_plane_006)
ob_plane_007 = bpy.data.objects.new('Plane.007', me_plane_007)
ob_plane_008 = bpy.data.objects.new('Plane.008', me_plane_008)
ob_plane_009 = bpy.data.objects.new('Plane.009', me_plane_009)
ob_plane_010 = bpy.data.objects.new('Plane.010', me_plane_010)
ob_plane_011 = bpy.data.objects.new('Plane.011', me_plane_011)
ob_plane_012 = bpy.data.objects.new('Plane.012', me_plane_012)
ob_plane_013 = bpy.data.objects.new('Plane.013', me_plane_013)
ob_plane_014 = bpy.data.objects.new('Plane.014', me_plane_014)
ob_plane_015 = bpy.data.objects.new('Plane.015', me_plane_015)
ob_plane_016 = bpy.data.objects.new('Plane.016', me_plane_016)
ob_plane_017 = bpy.data.objects.new('Plane.017', me_plane_017)
ob_plane_018 = bpy.data.objects.new('Plane.018', me_plane_018)
ob_plane_019 = bpy.data.objects.new('Plane.019', me_plane_019)
ob_plane_020 = bpy.data.objects.new('Plane.020', me_plane_020)
ob_plane_021 = bpy.data.objects.new('Plane.021', me_plane_021)
ob_sphere_001 = bpy.data.objects.new('Sphere.001', me_sphere_001)
ob_plane_022 = bpy.data.objects.new('Plane.022', me_plane_022)
ob_plane_023 = bpy.data.objects.new('Plane.023', me_plane_023)
ob_plane_024 = bpy.data.objects.new('Plane.024', me_plane_024)
ob_plane_025 = bpy.data.objects.new('Plane.025', me_plane_025)
ob_plane_026 = bpy.data.objects.new('Plane.026', me_plane_026)
ob_plane_027 = bpy.data.objects.new('Plane.027', me_plane_027)
ob_plane_028 = bpy.data.objects.new('Plane.028', me_plane_028)
ob_plane_029 = bpy.data.objects.new('Plane.029', me_plane_029)
ob_plane_030 = bpy.data.objects.new('Plane.030', me_plane_030)

# ---- transforms, parenting, visibility, modifiers, constraints
ob_cube_001.location = (4.5, 1.441, -0.9626)
ob_cube_001.scale = (0.7122, 0.7122, 0.7122)
ob_cube_001.lineart.crease_threshold = 0.0
ob_cube.location = (4.5, 1.441, -1.093)
ob_cube.scale = (0.6788, 0.6788, 0.6788)
ob_cube.lineart.crease_threshold = 0.0
_m = ob_cube.modifiers.new('EdgeSplit', 'EDGE_SPLIT')
ob_sphere.location = (-0.3893, 0.411, -0.6449)
ob_sphere.rotation_euler = (-0.0, 1.571, 0.0)
ob_sphere.scale = (0.131, 0.131, 0.06004)
ob_sphere.lineart.crease_threshold = 0.0
ob_plane.location = (-0.3818, 0.4105, -0.7372)
ob_plane.rotation_euler = (-0.0, 1.571, 0.0)
ob_plane.scale = (0.1727, 0.1727, 0.1727)
ob_plane.lineart.crease_threshold = 0.0
ob_plane_001.location = (-0.3659, 0.3495, -0.6936)
ob_plane_001.rotation_euler = (-1.571, 0.9188, -1.571)
ob_plane_001.scale = (0.1856, 0.1856, 0.1856)
ob_plane_001.lineart.crease_threshold = 0.0
ob_plane_002.location = (-0.3955, 0.3582, -0.6467)
ob_plane_002.rotation_euler = (-1.571, -0.7088, -1.571)
ob_plane_002.scale = (0.1727, 0.1727, 0.1727)
ob_plane_002.lineart.crease_threshold = 0.0
ob_plane_003.location = (-0.3773, 0.4018, -0.5503)
ob_plane_003.rotation_euler = (-1.971, -1.286, -1.279)
ob_plane_003.scale = (0.1711, 0.1711, 0.1711)
ob_plane_003.lineart.crease_threshold = 0.0
ob_plane_004.location = (-0.3944, 0.453, -0.5419)
ob_plane_004.rotation_euler = (-0.4372, -1.473, -2.756)
ob_plane_004.scale = (0.1536, 0.1536, 0.1536)
ob_plane_004.lineart.crease_threshold = 0.0
ob_plane_005.location = (-0.373, 0.4979, -0.5712)
ob_plane_005.rotation_euler = (1.571, -0.7303, -4.712)
ob_plane_005.scale = (0.1537, 0.1537, 0.1537)
ob_plane_005.lineart.crease_threshold = 0.0
ob_plane_006.location = (-0.3784, 0.4976, -0.6676)
ob_plane_006.rotation_euler = (1.571, -0.08727, -4.712)
ob_plane_006.scale = (0.1727, 0.1727, 0.1727)
ob_plane_006.lineart.crease_threshold = 0.0
ob_plane_007.location = (-0.3667, 0.4489, -0.7216)
ob_plane_007.rotation_euler = (1.571, 0.6381, -4.712)
ob_plane_007.scale = (0.1893, 0.1893, 0.1893)
ob_plane_007.lineart.crease_threshold = 0.0
ob_plane_008.location = (-0.3936, 0.3582, -0.6467)
ob_plane_008.rotation_euler = (-1.593, 0.1083, -1.483)
ob_plane_008.scale = (0.1727, 0.1727, 0.1727)
ob_plane_008.lineart.crease_threshold = 0.0
ob_plane_009.location = (-1.052, 0.537, -1.094)
ob_plane_009.rotation_euler = (0.6954, 0.1822, -5.386)
ob_plane_009.scale = (0.2522, 0.2938, 0.1893)
ob_plane_009.lineart.crease_threshold = 0.0
ob_plane_010.location = (-1.001, 0.4754, -0.9686)
ob_plane_010.rotation_euler = (-0.4827, 0.3833, -14.0)
ob_plane_010.scale = (0.2522, 0.2938, 0.1893)
ob_plane_010.lineart.crease_threshold = 0.0
ob_plane_011.location = (-0.3818, -1.054, -0.7372)
ob_plane_011.rotation_euler = (-0.0, 1.571, 0.0)
ob_plane_011.scale = (0.1727, 0.1727, 0.1727)
ob_plane_011.lineart.crease_threshold = 0.0
ob_plane_012.location = (-0.3659, -1.115, -0.6936)
ob_plane_012.rotation_euler = (-1.571, 0.9188, -1.571)
ob_plane_012.scale = (0.1856, 0.1856, 0.1856)
ob_plane_012.lineart.crease_threshold = 0.0
ob_plane_013.location = (-0.3955, -1.107, -0.6467)
ob_plane_013.rotation_euler = (-1.571, -0.7088, -1.571)
ob_plane_013.scale = (0.1727, 0.1727, 0.1727)
ob_plane_013.lineart.crease_threshold = 0.0
ob_plane_014.location = (-0.3773, -1.063, -0.5503)
ob_plane_014.rotation_euler = (-1.971, -1.286, -1.279)
ob_plane_014.scale = (0.1711, 0.1711, 0.1711)
ob_plane_014.lineart.crease_threshold = 0.0
ob_plane_015.location = (-0.3944, -1.012, -0.5419)
ob_plane_015.rotation_euler = (-0.4372, -1.473, -2.756)
ob_plane_015.scale = (0.1536, 0.1536, 0.1536)
ob_plane_015.lineart.crease_threshold = 0.0
ob_plane_016.location = (-0.373, -0.967, -0.5712)
ob_plane_016.rotation_euler = (1.571, -0.7303, -4.712)
ob_plane_016.scale = (0.1537, 0.1537, 0.1537)
ob_plane_016.lineart.crease_threshold = 0.0
ob_plane_017.location = (-0.3784, -0.9673, -0.6676)
ob_plane_017.rotation_euler = (1.571, -0.08727, -4.712)
ob_plane_017.scale = (0.1727, 0.1727, 0.1727)
ob_plane_017.lineart.crease_threshold = 0.0
ob_plane_018.location = (-0.3667, -1.016, -0.7216)
ob_plane_018.rotation_euler = (1.571, 0.6381, -4.712)
ob_plane_018.scale = (0.1893, 0.1893, 0.1893)
ob_plane_018.lineart.crease_threshold = 0.0
ob_plane_019.location = (-0.3936, -1.107, -0.6467)
ob_plane_019.rotation_euler = (-1.593, 0.1083, -1.483)
ob_plane_019.scale = (0.1727, 0.1727, 0.1727)
ob_plane_019.lineart.crease_threshold = 0.0
ob_plane_020.location = (-1.052, -0.9279, -1.094)
ob_plane_020.rotation_euler = (0.6954, 0.1822, -5.386)
ob_plane_020.scale = (0.2522, 0.2938, 0.1893)
ob_plane_020.lineart.crease_threshold = 0.0
ob_plane_021.location = (-1.001, -0.9895, -0.9686)
ob_plane_021.rotation_euler = (-0.4827, 0.3833, -14.0)
ob_plane_021.scale = (0.2522, 0.2938, 0.1893)
ob_plane_021.lineart.crease_threshold = 0.0
_m = ob_plane_021.modifiers.new('EdgeSplit', 'EDGE_SPLIT')
ob_sphere_001.location = (-0.3893, -1.054, -0.6449)
ob_sphere_001.rotation_euler = (-0.0, 1.571, 0.0)
ob_sphere_001.scale = (0.131, 0.131, 0.06004)
ob_sphere_001.lineart.crease_threshold = 0.0
ob_plane_022.location = (-0.3818, -1.054, -0.7372)
ob_plane_022.rotation_euler = (-0.0, 1.571, 0.0)
ob_plane_022.scale = (0.1727, 0.1727, 0.1727)
ob_plane_022.lineart.crease_threshold = 0.0
ob_plane_023.location = (-0.3659, -1.115, -0.6936)
ob_plane_023.rotation_euler = (-1.571, 0.9188, -1.571)
ob_plane_023.scale = (0.1856, 0.1856, 0.1856)
ob_plane_023.lineart.crease_threshold = 0.0
ob_plane_024.location = (-0.3955, -1.107, -0.6467)
ob_plane_024.rotation_euler = (-1.571, -0.7088, -1.571)
ob_plane_024.scale = (0.1727, 0.1727, 0.1727)
ob_plane_024.lineart.crease_threshold = 0.0
ob_plane_025.location = (-0.3773, -1.063, -0.5503)
ob_plane_025.rotation_euler = (-1.971, -1.286, -1.279)
ob_plane_025.scale = (0.1711, 0.1711, 0.1711)
ob_plane_025.lineart.crease_threshold = 0.0
ob_plane_026.location = (-0.3944, -1.012, -0.5419)
ob_plane_026.rotation_euler = (-0.4372, -1.473, -2.756)
ob_plane_026.scale = (0.1536, 0.1536, 0.1536)
ob_plane_026.lineart.crease_threshold = 0.0
ob_plane_027.location = (-0.373, -0.967, -0.5712)
ob_plane_027.rotation_euler = (1.571, -0.7303, -4.712)
ob_plane_027.scale = (0.1537, 0.1537, 0.1537)
ob_plane_027.lineart.crease_threshold = 0.0
ob_plane_028.location = (-0.3784, -0.9673, -0.6676)
ob_plane_028.rotation_euler = (1.571, -0.08727, -4.712)
ob_plane_028.scale = (0.1727, 0.1727, 0.1727)
ob_plane_028.lineart.crease_threshold = 0.0
ob_plane_029.location = (-0.3667, -1.016, -0.7216)
ob_plane_029.rotation_euler = (1.571, 0.6381, -4.712)
ob_plane_029.scale = (0.1893, 0.1893, 0.1893)
ob_plane_029.lineart.crease_threshold = 0.0
ob_plane_030.location = (-0.3936, -1.107, -0.6467)
ob_plane_030.rotation_euler = (-1.593, 0.1083, -1.483)
ob_plane_030.scale = (0.1727, 0.1727, 0.1727)
ob_plane_030.lineart.crease_threshold = 0.0

# ---- collection membership
col_collection_1.objects.link(ob_cube_001)
col_collection_1.objects.link(ob_cube)
col_collection_1.objects.link(ob_sphere)
col_collection_1.objects.link(ob_plane)
col_collection_1.objects.link(ob_plane_001)
col_collection_1.objects.link(ob_plane_002)
col_collection_1.objects.link(ob_plane_003)
col_collection_1.objects.link(ob_plane_004)
col_collection_1.objects.link(ob_plane_005)
col_collection_1.objects.link(ob_plane_006)
col_collection_1.objects.link(ob_plane_007)
col_collection_1.objects.link(ob_plane_008)
col_collection_1.objects.link(ob_plane_009)
col_collection_1.objects.link(ob_plane_010)
col_collection_1.objects.link(ob_plane_011)
col_collection_1.objects.link(ob_plane_012)
col_collection_1.objects.link(ob_plane_013)
col_collection_1.objects.link(ob_plane_014)
col_collection_1.objects.link(ob_plane_015)
col_collection_1.objects.link(ob_plane_016)
col_collection_1.objects.link(ob_plane_017)
col_collection_1.objects.link(ob_plane_018)
col_collection_1.objects.link(ob_plane_019)
col_collection_1.objects.link(ob_plane_020)
col_collection_1.objects.link(ob_plane_021)
col_collection_1.objects.link(ob_sphere_001)
col_collection_1.objects.link(ob_plane_022)
col_collection_1.objects.link(ob_plane_023)
col_collection_1.objects.link(ob_plane_024)
col_collection_1.objects.link(ob_plane_025)
col_collection_1.objects.link(ob_plane_026)
col_collection_1.objects.link(ob_plane_027)
col_collection_1.objects.link(ob_plane_028)
col_collection_1.objects.link(ob_plane_029)
col_collection_1.objects.link(ob_plane_030)

# ---- scene / render settings (as saved in the file)
scene.frame_start = 1; scene.frame_end = 250; scene.frame_set(1)
scene.render.engine = 'BLENDER_EEVEE_NEXT'
scene.render.resolution_percentage = 50
scene.render.dither_intensity = 0.0
scene.cycles.use_denoising = False
scene.cycles.samples = 10
scene.cycles.sampling_pattern = 'TABULATED_SOBOL'
scene.cycles.light_sampling_threshold = 0.0
scene.cycles.use_adaptive_sampling = False
scene.cycles.use_light_tree = False
scene.cycles.blur_glossy = 0.0
scene.cycles.volume_bounces = 1
scene.cycles.pixel_filter_type = 'GAUSSIAN'
scene.cycles.sample_clamp_indirect = 0.0
scene.view_settings.view_transform = 'Standard'
bpy.context.view_layer.update()

# ---- added for rendering (the .blend has no active camera and no usable light): camera, sun
cam_auto = bpy.data.cameras.new('AutoCamera')
cam_auto.lens = 50.0
cam_auto.sensor_width = 36.0
cam_auto.clip_end = 1000.0
ob_auto_camera = bpy.data.objects.new('AutoCamera', cam_auto)
scene.collection.objects.link(ob_auto_camera)
ob_auto_camera.location = (10.7951, -9.07455, 5.71435)
ob_auto_camera.rotation_euler = (1.09748, -7.21219e-08, 0.694738)
scene.camera = ob_auto_camera
light_auto_sun = bpy.data.lights.new('AutoSun', 'SUN')
light_auto_sun.energy = 3.0
light_auto_sun.angle = 0.0523599
ob_auto_sun = bpy.data.objects.new('AutoSun', light_auto_sun)
scene.collection.objects.link(ob_auto_sun)
ob_auto_sun.rotation_euler = (0.872665, 0.174533, 0.523599)
bpy.context.view_layer.update()
